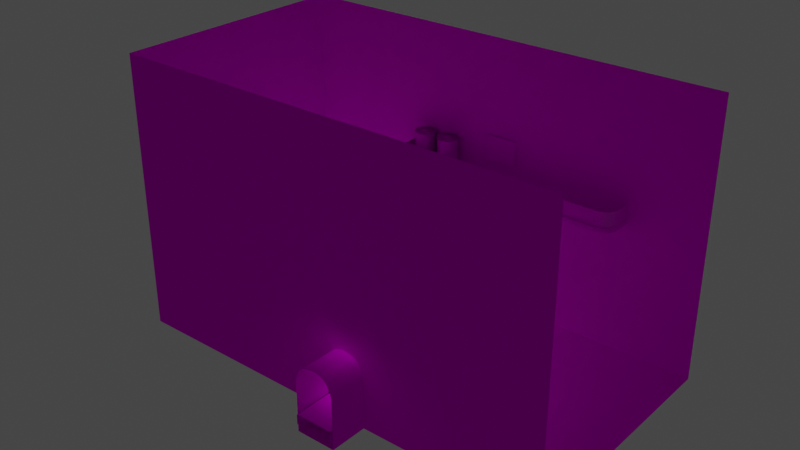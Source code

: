 # Source: trainingmap.blend  (saved by Blender 2.92.15; exported with 4.5.12 LTS)
import bpy
from mathutils import Matrix  # noqa: F401  (used for matrix-valued properties, if any)

bpy.ops.wm.read_factory_settings(use_empty=True)
scene = bpy.context.scene
scene.name = 'Scene'

# ---- collections
col_collection = bpy.data.collections.new('Collection'); scene.collection.children.link(col_collection)

# ---- images (referenced by path relative to the original .blend; pixels are not part of the script)
import os
ASSET_DIR = os.environ.get("B2B_ASSET_DIR", "")  # directory of the original .blend (textures are referenced by path, not embedded)
HERE = os.path.dirname(os.path.abspath(__file__))  # packed textures are extracted next to this script under _unpacked/

def load_image(name, relpath, width, height, colorspace="sRGB"):
    """Load a texture the original file referenced (path relative to the .blend, or extracted next to this script)."""
    p = next((c for c in (os.path.join(HERE, relpath), os.path.join(ASSET_DIR, relpath)) if relpath and os.path.exists(c)), "")
    if p:
        img = bpy.data.images.load(p, check_existing=True)
        img.name = name
    else:  # same state as the original file: an image datablock whose file is absent (Cycles renders it pink)
        img = bpy.data.images.new(name, width, height)
        img.source = "FILE"
        img.filepath = "//" + (relpath or name)
    img.colorspace_settings.name = colorspace
    return img
img_diamondplate001_1k_color_jpg = load_image('DiamondPlate001_1K_Color.jpg', 'DiamondPlate001_1K_Color.jpg', 1024, 1024, 'sRGB')
img_paintedmetal016_1k_color_jpg = load_image('PaintedMetal016_1K_Color.jpg', 'PaintedMetal016_1K_Color.jpg', 1024, 1024, 'sRGB')
img_chainmail001_1k_color_jpg = load_image('Chainmail001_1K_Color.jpg', 'Chainmail001_1K_Color.jpg', 1024, 1024, 'sRGB')
img_metal038_1k_color_jpg = load_image('Metal038_1K_Color.jpg', 'Metal038_1K_Color.jpg', 1024, 1024, 'sRGB')
img_metal021_1k_color_jpg = load_image('Metal021_1K_Color.jpg', 'Metal021_1K_Color.jpg', 1024, 1024, 'sRGB')
img_metal015_1k_color_jpg = load_image('Metal015_1K_Color.jpg', 'Metal015_1K_Color.jpg', 1024, 1024, 'sRGB')
img_metal024_1k_color_jpg = load_image('Metal024_1K_Color.jpg', 'Metal024_1K_Color.jpg', 1024, 1024, 'sRGB')
img_corrugatedsteel005_1k_color_jpg = load_image('CorrugatedSteel005_1K_Color.jpg', 'CorrugatedSteel005_1K_Color.jpg', 1024, 1024, 'sRGB')
img_corrugatedsteel005_1k_normaldx_jpg = load_image('CorrugatedSteel005_1K_NormalDX.jpg', 'CorrugatedSteel005_1K_NormalDX.jpg', 1024, 1024, 'Non-Color')
img_sheetmetal001_1k_color_png = load_image('SheetMetal001_1K_Color.png', 'SheetMetal001_1K_Color.png', 1024, 1024, 'sRGB')
img_leather026_1k_color_jpg = load_image('Leather026_1K_Color.jpg', 'Leather026_1K_Color.jpg', 1024, 1024, 'sRGB')
img_pipe002_1k_color_jpg = load_image('Pipe002_1K_Color.jpg', 'Pipe002_1K_Color.jpg', 1024, 1024, 'sRGB')
img_pipe002_1k_color_jpg_001 = load_image('Pipe002_1K_Color.jpg.001', 'Pipe002_1K_Color.jpg', 1024, 1024, 'sRGB')
img_pipe002_1k_color_jpg_002 = load_image('Pipe002_1K_Color.jpg.002', 'Pipe002_1K_Color.jpg', 1024, 1024, 'sRGB')
img_newspaper_jpg = load_image('newspaper.jpg', 'newspaper.jpg', 1024, 1024, 'sRGB')
img_newspaper_jpg_001 = load_image('newspaper.jpg.001', 'newspaper.jpg', 1024, 1024, 'sRGB')
img_newspaper_jpg_002 = load_image('newspaper.jpg.002', 'newspaper.jpg', 1024, 1024, 'sRGB')
img_newspaper_jpg_003 = load_image('newspaper.jpg.003', 'newspaper.jpg', 1024, 1024, 'sRGB')
img_danger_signs_warning_lettering_caution_boards_grunge_yellow_met = load_image('danger-signs-warning-lettering-caution-boards-grunge-yellow-met', 'danger-signs-warning-lettering-caution-boards-grunge-yellow-metal-plate-scratches-texture-cracks-179418313.jpg', 1024, 1024, 'sRGB')
img_71j8atmsrzl__ac_sl1000__jpg = load_image('71J8atmSRzL._AC_SL1000_.jpg', '71J8atmSRzL._AC_SL1000_.jpg', 1024, 1024, 'sRGB')

# ---- materials (node trees are filled in below, after node groups)
mat_material_001 = bpy.data.materials.new('Material.001')
mat_material_001.use_transparent_shadow = False
mat_material_004 = bpy.data.materials.new('Material.004')
mat_material_004.use_transparent_shadow = False
mat_material_007 = bpy.data.materials.new('Material.007')
mat_material_007.use_transparent_shadow = False
mat_material_009 = bpy.data.materials.new('Material.009')
mat_material_009.use_transparent_shadow = False
mat_material_008 = bpy.data.materials.new('Material.008')
mat_material_008.use_transparent_shadow = False
mat_material_002 = bpy.data.materials.new('Material.002')
mat_material_002.use_transparent_shadow = False
mat_material_003 = bpy.data.materials.new('Material.003')
mat_material_003.use_transparent_shadow = False
mat_material_005 = bpy.data.materials.new('Material.005')
mat_material_005.use_transparent_shadow = False
mat_material_006 = bpy.data.materials.new('Material.006')
mat_material_006.use_transparent_shadow = False
mat_material_011 = bpy.data.materials.new('Material.011')
mat_material_011.use_transparent_shadow = False
mat_material_010 = bpy.data.materials.new('Material.010')
mat_material_010.use_transparent_shadow = False
mat_material_012 = bpy.data.materials.new('Material.012')
mat_material_012.use_transparent_shadow = False
mat_material_013 = bpy.data.materials.new('Material.013')
mat_material_013.use_transparent_shadow = False
mat_material_014 = bpy.data.materials.new('Material.014')
mat_material_014.use_transparent_shadow = False
mat_material_015 = bpy.data.materials.new('Material.015')
mat_material_015.use_transparent_shadow = False
mat_material_016 = bpy.data.materials.new('Material.016')
mat_material_016.use_transparent_shadow = False
mat_material_017 = bpy.data.materials.new('Material.017')
mat_material_017.use_transparent_shadow = False
mat_material_018 = bpy.data.materials.new('Material.018')
mat_material_019 = bpy.data.materials.new('Material.019')
mat_material_019.use_transparent_shadow = False

# ---- node groups
ng_auto_smooth = bpy.data.node_groups.new('Auto Smooth', 'GeometryNodeTree')
_s = ng_auto_smooth.interface.new_socket(name='Geometry', in_out='OUTPUT', socket_type='NodeSocketGeometry')
_s = ng_auto_smooth.interface.new_socket(name='Geometry', in_out='INPUT', socket_type='NodeSocketGeometry')
_s = ng_auto_smooth.interface.new_socket(name='Angle', in_out='INPUT', socket_type='NodeSocketFloat')
_s.subtype = 'ANGLE'
_s.min_value = 0.0
_s.max_value = 3.142
ng_auto_smooth.is_modifier = True
_N = ng_auto_smooth.nodes; _L = ng_auto_smooth.links
n0 = _N.new('NodeGroupOutput'); n0.name = 'Group Output'; n0.location = (480, -100)
n1 = _N.new('NodeGroupInput'); n1.name = 'Group Input'; n1.location = (-420, -300)
n2 = _N.new('NodeGroupInput'); n2.name = 'Group Input.001'; n2.location = (-60, -100)
n3 = _N.new('GeometryNodeSetShadeSmooth'); n3.name = 'Set Shade Smooth'; n3.location = (120, -100)
n3.domain = 'EDGE'
n4 = _N.new('GeometryNodeSetShadeSmooth'); n4.name = 'Set Shade Smooth.001'; n4.location = (300, -100)
n5 = _N.new('GeometryNodeInputMeshEdgeAngle'); n5.name = 'Edge Angle'; n5.location = (-420, -220)
n6 = _N.new('GeometryNodeInputEdgeSmooth'); n6.name = 'Is Edge Smooth'; n6.location = (-60, -160)
n7 = _N.new('GeometryNodeInputShadeSmooth'); n7.name = 'Is Face Smooth'; n7.location = (-240, -340)
n8 = _N.new('FunctionNodeBooleanMath'); n8.name = 'Boolean Math'; n8.location = (-60, -220)
n9 = _N.new('FunctionNodeCompare'); n9.name = 'Compare'; n9.location = (-240, -180)
n9.operation = 'LESS_EQUAL'
_L.new(n5.outputs[0], n9.inputs[0])
_L.new(n4.outputs[0], n0.inputs[0])
_L.new(n1.outputs[1], n9.inputs[1])
_L.new(n9.outputs[0], n8.inputs[0])
_L.new(n7.outputs[0], n8.inputs[1])
_L.new(n2.outputs[0], n3.inputs[0])
_L.new(n6.outputs[0], n3.inputs[1])
_L.new(n3.outputs[0], n4.inputs[0])
_L.new(n8.outputs[0], n3.inputs[2])
n0.is_active_output = True

# ---- material node trees
mat_material_001.use_nodes = True; mat_material_001.node_tree.nodes.clear()
_N = mat_material_001.node_tree.nodes; _L = mat_material_001.node_tree.links
n0 = _N.new('ShaderNodeBsdfPrincipled'); n0.name = 'Principled BSDF'; n0.location = (10, 300)
n0.distribution = 'GGX'
n0.subsurface_method = 'BURLEY'
n0.inputs[3].default_value = 1.45
n0.inputs[13].default_value = 0.0
n0.inputs[27].default_value = (0.0, 0.0, 0.0, 1.0)
n0.inputs[28].default_value = 1.0
n1 = _N.new('ShaderNodeOutputMaterial'); n1.name = 'Material Output'; n1.location = (300, 300)
n2 = _N.new('ShaderNodeTexImage'); n2.name = 'Image Texture.001'; n2.location = (-387, 245)
n2.image = img_diamondplate001_1k_color_jpg
_L.new(n0.outputs[0], n1.inputs[0])
_L.new(n2.outputs[0], n0.inputs[0])
n1.is_active_output = True
mat_material_004.use_nodes = True; mat_material_004.node_tree.nodes.clear()
_N = mat_material_004.node_tree.nodes; _L = mat_material_004.node_tree.links
n0 = _N.new('ShaderNodeBsdfPrincipled'); n0.name = 'Principled BSDF'; n0.location = (10, 300)
n0.distribution = 'GGX'
n0.subsurface_method = 'BURLEY'
n0.inputs[3].default_value = 1.45
n0.inputs[27].default_value = (0.0, 0.0, 0.0, 1.0)
n0.inputs[28].default_value = 1.0
n1 = _N.new('ShaderNodeOutputMaterial'); n1.name = 'Material Output'; n1.location = (300, 300)
n2 = _N.new('ShaderNodeTexImage'); n2.name = 'Image Texture'; n2.location = (-262, 196)
n2.image = img_paintedmetal016_1k_color_jpg
_L.new(n0.outputs[0], n1.inputs[0])
_L.new(n2.outputs[0], n0.inputs[0])
n1.is_active_output = True
mat_material_007.use_nodes = True; mat_material_007.node_tree.nodes.clear()
_N = mat_material_007.node_tree.nodes; _L = mat_material_007.node_tree.links
n0 = _N.new('ShaderNodeBsdfPrincipled'); n0.name = 'Principled BSDF'; n0.location = (10, 300)
n0.distribution = 'GGX'
n0.subsurface_method = 'BURLEY'
n0.inputs[3].default_value = 1.45
n0.inputs[13].default_value = 0.0
n0.inputs[27].default_value = (0.0, 0.0, 0.0, 1.0)
n0.inputs[28].default_value = 1.0
n1 = _N.new('ShaderNodeOutputMaterial'); n1.name = 'Material Output'; n1.location = (300, 300)
n2 = _N.new('ShaderNodeTexImage'); n2.name = 'Image Texture'; n2.location = (-574, 172)
n2.image = img_chainmail001_1k_color_jpg
_L.new(n0.outputs[0], n1.inputs[0])
_L.new(n2.outputs[0], n0.inputs[0])
n1.is_active_output = True
mat_material_009.use_nodes = True; mat_material_009.node_tree.nodes.clear()
_N = mat_material_009.node_tree.nodes; _L = mat_material_009.node_tree.links
n0 = _N.new('ShaderNodeBsdfPrincipled'); n0.name = 'Principled BSDF'; n0.location = (10, 300)
n0.distribution = 'GGX'
n0.subsurface_method = 'BURLEY'
n0.inputs[3].default_value = 1.45
n0.inputs[13].default_value = 0.0
n0.inputs[27].default_value = (0.0, 0.0, 0.0, 1.0)
n0.inputs[28].default_value = 1.0
n1 = _N.new('ShaderNodeOutputMaterial'); n1.name = 'Material Output'; n1.location = (300, 300)
n2 = _N.new('ShaderNodeTexImage'); n2.name = 'Image Texture'; n2.location = (-289, 195)
n2.image = img_metal038_1k_color_jpg
_L.new(n0.outputs[0], n1.inputs[0])
_L.new(n2.outputs[0], n0.inputs[0])
n1.is_active_output = True
mat_material_008.use_nodes = True; mat_material_008.node_tree.nodes.clear()
_N = mat_material_008.node_tree.nodes; _L = mat_material_008.node_tree.links
n0 = _N.new('ShaderNodeOutputMaterial'); n0.name = 'Material Output'; n0.location = (300, 300)
n1 = _N.new('ShaderNodeBsdfPrincipled'); n1.name = 'Principled BSDF'; n1.location = (10, 300)
n1.distribution = 'GGX'
n1.subsurface_method = 'BURLEY'
n1.inputs[3].default_value = 1.45
n1.inputs[13].default_value = 0.0
n1.inputs[27].default_value = (0.0, 0.0, 0.0, 1.0)
n1.inputs[28].default_value = 1.0
n2 = _N.new('ShaderNodeTexImage'); n2.name = 'Image Texture'; n2.location = (-521, 197)
n2.image = img_metal021_1k_color_jpg
_L.new(n1.outputs[0], n0.inputs[0])
_L.new(n2.outputs[0], n1.inputs[0])
n0.is_active_output = True
mat_material_002.use_nodes = True; mat_material_002.node_tree.nodes.clear()
_N = mat_material_002.node_tree.nodes; _L = mat_material_002.node_tree.links
n0 = _N.new('ShaderNodeBsdfPrincipled'); n0.name = 'Principled BSDF'; n0.location = (10, 300)
n0.distribution = 'GGX'
n0.subsurface_method = 'BURLEY'
n0.inputs[3].default_value = 1.45
n0.inputs[13].default_value = 0.0
n0.inputs[27].default_value = (0.0, 0.0, 0.0, 1.0)
n0.inputs[28].default_value = 1.0
n1 = _N.new('ShaderNodeOutputMaterial'); n1.name = 'Material Output'; n1.location = (300, 300)
n2 = _N.new('ShaderNodeTexImage'); n2.name = 'Image Texture'; n2.location = (-460, 200)
n2.image = img_metal015_1k_color_jpg
_L.new(n0.outputs[0], n1.inputs[0])
_L.new(n2.outputs[0], n0.inputs[0])
n1.is_active_output = True
mat_material_003.use_nodes = True; mat_material_003.node_tree.nodes.clear()
_N = mat_material_003.node_tree.nodes; _L = mat_material_003.node_tree.links
n0 = _N.new('ShaderNodeBsdfPrincipled'); n0.name = 'Principled BSDF'; n0.location = (10, 300)
n0.distribution = 'GGX'
n0.subsurface_method = 'BURLEY'
n0.inputs[3].default_value = 1.45
n0.inputs[27].default_value = (0.0, 0.0, 0.0, 1.0)
n0.inputs[28].default_value = 1.0
n1 = _N.new('ShaderNodeOutputMaterial'); n1.name = 'Material Output'; n1.location = (300, 300)
n2 = _N.new('ShaderNodeTexImage'); n2.name = 'Image Texture'; n2.location = (-501, 28)
n2.image = img_metal024_1k_color_jpg
_L.new(n0.outputs[0], n1.inputs[0])
_L.new(n2.outputs[0], n0.inputs[0])
n1.is_active_output = True
mat_material_005.use_nodes = True; mat_material_005.node_tree.nodes.clear()
_N = mat_material_005.node_tree.nodes; _L = mat_material_005.node_tree.links
n0 = _N.new('ShaderNodeBsdfPrincipled'); n0.name = 'Principled BSDF'; n0.location = (10, 300)
n0.distribution = 'GGX'
n0.subsurface_method = 'BURLEY'
n0.inputs[3].default_value = 1.45
n0.inputs[27].default_value = (0.0, 0.0, 0.0, 1.0)
n0.inputs[28].default_value = 1.0
n1 = _N.new('ShaderNodeOutputMaterial'); n1.name = 'Material Output'; n1.location = (300, 300)
n2 = _N.new('ShaderNodeTexImage'); n2.name = 'Image Texture'; n2.location = (-400, 280)
n2.image = img_corrugatedsteel005_1k_color_jpg
n3 = _N.new('ShaderNodeTexImage'); n3.name = 'Image Texture.001'; n3.location = (-771, -130)
n3.image = img_corrugatedsteel005_1k_normaldx_jpg
_L.new(n0.outputs[0], n1.inputs[0])
_L.new(n2.outputs[0], n0.inputs[0])
_L.new(n3.outputs[0], n0.inputs[5])
n1.is_active_output = True
mat_material_006.use_nodes = True; mat_material_006.node_tree.nodes.clear()
_N = mat_material_006.node_tree.nodes; _L = mat_material_006.node_tree.links
n0 = _N.new('ShaderNodeBsdfPrincipled'); n0.name = 'Principled BSDF'; n0.location = (10, 300)
n0.distribution = 'GGX'
n0.subsurface_method = 'BURLEY'
n0.inputs[3].default_value = 1.45
n0.inputs[27].default_value = (0.0, 0.0, 0.0, 1.0)
n0.inputs[28].default_value = 1.0
n1 = _N.new('ShaderNodeOutputMaterial'); n1.name = 'Material Output'; n1.location = (300, 300)
n2 = _N.new('ShaderNodeTexImage'); n2.name = 'Image Texture'; n2.location = (-440, 158)
n2.image = img_sheetmetal001_1k_color_png
_L.new(n0.outputs[0], n1.inputs[0])
_L.new(n2.outputs[0], n0.inputs[0])
_L.new(n2.outputs[1], n0.inputs[4])
n1.is_active_output = True
mat_material_011.use_nodes = True; mat_material_011.node_tree.nodes.clear()
_N = mat_material_011.node_tree.nodes; _L = mat_material_011.node_tree.links
n0 = _N.new('ShaderNodeBsdfPrincipled'); n0.name = 'Principled BSDF'; n0.location = (10, 300)
n0.distribution = 'GGX'
n0.subsurface_method = 'BURLEY'
n0.inputs[2].default_value = 1.0
n0.inputs[3].default_value = 1.45
n0.inputs[13].default_value = 0.0
n0.inputs[27].default_value = (0.0, 0.0, 0.0, 1.0)
n0.inputs[28].default_value = 1.0
n1 = _N.new('ShaderNodeOutputMaterial'); n1.name = 'Material Output'; n1.location = (300, 300)
n2 = _N.new('ShaderNodeTexImage'); n2.name = 'Image Texture'; n2.location = (-351, 195)
n2.image = img_leather026_1k_color_jpg
_L.new(n0.outputs[0], n1.inputs[0])
_L.new(n2.outputs[0], n0.inputs[0])
n1.is_active_output = True
mat_material_010.use_nodes = True; mat_material_010.node_tree.nodes.clear()
_N = mat_material_010.node_tree.nodes; _L = mat_material_010.node_tree.links
n0 = _N.new('ShaderNodeBsdfPrincipled'); n0.name = 'Principled BSDF'; n0.location = (10, 300)
n0.distribution = 'GGX'
n0.subsurface_method = 'BURLEY'
n0.inputs[3].default_value = 1.45
n0.inputs[27].default_value = (0.0, 0.0, 0.0, 1.0)
n0.inputs[28].default_value = 1.0
n1 = _N.new('ShaderNodeOutputMaterial'); n1.name = 'Material Output'; n1.location = (300, 300)
n2 = _N.new('ShaderNodeTexImage'); n2.name = 'Image Texture'; n2.location = (-445, 151)
n2.image = img_pipe002_1k_color_jpg
_L.new(n0.outputs[0], n1.inputs[0])
_L.new(n2.outputs[0], n0.inputs[0])
n1.is_active_output = True
mat_material_012.use_nodes = True; mat_material_012.node_tree.nodes.clear()
_N = mat_material_012.node_tree.nodes; _L = mat_material_012.node_tree.links
n0 = _N.new('ShaderNodeBsdfPrincipled'); n0.name = 'Principled BSDF'; n0.location = (10, 300)
n0.distribution = 'GGX'
n0.subsurface_method = 'BURLEY'
n0.inputs[3].default_value = 1.45
n0.inputs[27].default_value = (0.0, 0.0, 0.0, 1.0)
n0.inputs[28].default_value = 1.0
n1 = _N.new('ShaderNodeOutputMaterial'); n1.name = 'Material Output'; n1.location = (300, 300)
n2 = _N.new('ShaderNodeTexImage'); n2.name = 'Image Texture'; n2.location = (-445, 151)
n2.image = img_pipe002_1k_color_jpg_001
_L.new(n0.outputs[0], n1.inputs[0])
_L.new(n2.outputs[0], n0.inputs[0])
n1.is_active_output = True
mat_material_013.use_nodes = True; mat_material_013.node_tree.nodes.clear()
_N = mat_material_013.node_tree.nodes; _L = mat_material_013.node_tree.links
n0 = _N.new('ShaderNodeBsdfPrincipled'); n0.name = 'Principled BSDF'; n0.location = (10, 300)
n0.distribution = 'GGX'
n0.subsurface_method = 'BURLEY'
n0.inputs[3].default_value = 1.45
n0.inputs[27].default_value = (0.0, 0.0, 0.0, 1.0)
n0.inputs[28].default_value = 1.0
n1 = _N.new('ShaderNodeOutputMaterial'); n1.name = 'Material Output'; n1.location = (300, 300)
n2 = _N.new('ShaderNodeTexImage'); n2.name = 'Image Texture'; n2.location = (-445, 151)
n2.image = img_pipe002_1k_color_jpg_002
_L.new(n0.outputs[0], n1.inputs[0])
_L.new(n2.outputs[0], n0.inputs[0])
n1.is_active_output = True
mat_material_014.use_nodes = True; mat_material_014.node_tree.nodes.clear()
_N = mat_material_014.node_tree.nodes; _L = mat_material_014.node_tree.links
n0 = _N.new('ShaderNodeBsdfPrincipled'); n0.name = 'Principled BSDF'; n0.location = (10, 300)
n0.distribution = 'GGX'
n0.subsurface_method = 'BURLEY'
n0.inputs[3].default_value = 1.45
n0.inputs[27].default_value = (0.0, 0.0, 0.0, 1.0)
n0.inputs[28].default_value = 1.0
n1 = _N.new('ShaderNodeOutputMaterial'); n1.name = 'Material Output'; n1.location = (300, 300)
n2 = _N.new('ShaderNodeTexImage'); n2.name = 'Image Texture'; n2.location = (-346, 75)
n2.image = img_newspaper_jpg
_L.new(n0.outputs[0], n1.inputs[0])
_L.new(n2.outputs[0], n0.inputs[0])
n1.is_active_output = True
mat_material_015.use_nodes = True; mat_material_015.node_tree.nodes.clear()
_N = mat_material_015.node_tree.nodes; _L = mat_material_015.node_tree.links
n0 = _N.new('ShaderNodeBsdfPrincipled'); n0.name = 'Principled BSDF'; n0.location = (10, 300)
n0.distribution = 'GGX'
n0.subsurface_method = 'BURLEY'
n0.inputs[3].default_value = 1.45
n0.inputs[27].default_value = (0.0, 0.0, 0.0, 1.0)
n0.inputs[28].default_value = 1.0
n1 = _N.new('ShaderNodeOutputMaterial'); n1.name = 'Material Output'; n1.location = (300, 300)
n2 = _N.new('ShaderNodeTexImage'); n2.name = 'Image Texture'; n2.location = (-346, 75)
n2.image = img_newspaper_jpg_001
_L.new(n0.outputs[0], n1.inputs[0])
_L.new(n2.outputs[0], n0.inputs[0])
n1.is_active_output = True
mat_material_016.use_nodes = True; mat_material_016.node_tree.nodes.clear()
_N = mat_material_016.node_tree.nodes; _L = mat_material_016.node_tree.links
n0 = _N.new('ShaderNodeBsdfPrincipled'); n0.name = 'Principled BSDF'; n0.location = (10, 300)
n0.distribution = 'GGX'
n0.subsurface_method = 'BURLEY'
n0.inputs[3].default_value = 1.45
n0.inputs[27].default_value = (0.0, 0.0, 0.0, 1.0)
n0.inputs[28].default_value = 1.0
n1 = _N.new('ShaderNodeOutputMaterial'); n1.name = 'Material Output'; n1.location = (300, 300)
n2 = _N.new('ShaderNodeTexImage'); n2.name = 'Image Texture'; n2.location = (-346, 75)
n2.image = img_newspaper_jpg_002
_L.new(n0.outputs[0], n1.inputs[0])
_L.new(n2.outputs[0], n0.inputs[0])
n1.is_active_output = True
mat_material_017.use_nodes = True; mat_material_017.node_tree.nodes.clear()
_N = mat_material_017.node_tree.nodes; _L = mat_material_017.node_tree.links
n0 = _N.new('ShaderNodeBsdfPrincipled'); n0.name = 'Principled BSDF'; n0.location = (10, 300)
n0.distribution = 'GGX'
n0.subsurface_method = 'BURLEY'
n0.inputs[3].default_value = 1.45
n0.inputs[27].default_value = (0.0, 0.0, 0.0, 1.0)
n0.inputs[28].default_value = 1.0
n1 = _N.new('ShaderNodeOutputMaterial'); n1.name = 'Material Output'; n1.location = (300, 300)
n2 = _N.new('ShaderNodeTexImage'); n2.name = 'Image Texture'; n2.location = (-346, 75)
n2.image = img_newspaper_jpg_003
_L.new(n0.outputs[0], n1.inputs[0])
_L.new(n2.outputs[0], n0.inputs[0])
n1.is_active_output = True
mat_material_018.use_nodes = True; mat_material_018.node_tree.nodes.clear()
_N = mat_material_018.node_tree.nodes; _L = mat_material_018.node_tree.links
n0 = _N.new('ShaderNodeBsdfPrincipled'); n0.name = 'Principled BSDF'; n0.location = (10, 300)
n0.distribution = 'GGX'
n0.subsurface_method = 'BURLEY'
n0.inputs[3].default_value = 1.45
n0.inputs[27].default_value = (0.0, 0.0, 0.0, 1.0)
n0.inputs[28].default_value = 1.0
n1 = _N.new('ShaderNodeOutputMaterial'); n1.name = 'Material Output'; n1.location = (300, 300)
n2 = _N.new('ShaderNodeTexImage'); n2.name = 'Image Texture'; n2.location = (-304, 157)
n2.image = img_danger_signs_warning_lettering_caution_boards_grunge_yellow_met
n3 = _N.new('ShaderNodeMath'); n3.name = 'Math'; n3.location = (0, 0)
n3.hide = True
n3.operation = 'GREATER_THAN'
_L.new(n0.outputs[0], n1.inputs[0])
_L.new(n2.outputs[0], n0.inputs[0])
_L.new(n2.outputs[1], n3.inputs[0])
_L.new(n3.outputs[0], n0.inputs[4])
n1.is_active_output = True
mat_material_019.use_nodes = True; mat_material_019.node_tree.nodes.clear()
_N = mat_material_019.node_tree.nodes; _L = mat_material_019.node_tree.links
n0 = _N.new('ShaderNodeBsdfPrincipled'); n0.name = 'Principled BSDF'; n0.location = (10, 300)
n0.distribution = 'GGX'
n0.subsurface_method = 'BURLEY'
n0.inputs[3].default_value = 1.45
n0.inputs[27].default_value = (0.0, 0.0, 0.0, 1.0)
n0.inputs[28].default_value = 1.0
n1 = _N.new('ShaderNodeOutputMaterial'); n1.name = 'Material Output'; n1.location = (300, 300)
n2 = _N.new('ShaderNodeTexImage'); n2.name = 'Image Texture'; n2.location = (-340, 180)
n2.image = img_71j8atmsrzl__ac_sl1000__jpg
_L.new(n0.outputs[0], n1.inputs[0])
_L.new(n2.outputs[0], n0.inputs[0])
n1.is_active_output = True

# ---- world
world_world = bpy.data.worlds.new('World'); scene.world = world_world
world_world.use_nodes = True; world_world.node_tree.nodes.clear()
_N = world_world.node_tree.nodes; _L = world_world.node_tree.links
n0 = _N.new('ShaderNodeOutputWorld'); n0.name = 'World Output'; n0.location = (300, 300)
n1 = _N.new('ShaderNodeBackground'); n1.name = 'Background'; n1.location = (10, 300)
n1.inputs[0].default_value = (0.05088, 0.05088, 0.05088, 1.0)
_L.new(n1.outputs[0], n0.inputs[0])
n0.is_active_output = True
world_world.color = (0.05088, 0.05088, 0.05088)
world_world.use_sun_shadow = False
world_world.sun_shadow_jitter_overblur = 0.0

# ---- lights
light_spot = bpy.data.lights.new('Spot', 'SPOT')
light_spot.transmission_factor = 0.0
light_spot.energy = 1866.0
light_spot.shadow_soft_size = 5.96
light_spot.shadow_maximum_resolution = 0.006
light_spot.use_absolute_resolution = True
light_spot.spot_blend = 0.6979
light_spot.spot_size = 2.264
light_spot_001 = bpy.data.lights.new('Spot.001', 'SPOT')
light_spot_001.transmission_factor = 0.0
light_spot_001.energy = 1866.0
light_spot_001.shadow_soft_size = 5.96
light_spot_001.shadow_maximum_resolution = 0.006
light_spot_001.use_absolute_resolution = True
light_spot_001.spot_blend = 0.6979
light_spot_001.spot_size = 2.264
light_spot_002 = bpy.data.lights.new('Spot.002', 'SPOT')
light_spot_002.transmission_factor = 0.0
light_spot_002.energy = 1866.0
light_spot_002.shadow_soft_size = 5.96
light_spot_002.shadow_maximum_resolution = 0.006
light_spot_002.use_absolute_resolution = True
light_spot_002.spot_blend = 0.6979
light_spot_002.spot_size = 2.264

# ---- meshes
me_plane = bpy.data.meshes.new('Plane')
me_plane.from_pydata([(-1.0, -1.0, 0.0), (1.748, -1.0, 0.0), (-1.0, 1.0, 0.0), (1.748, 1.0, 0.0), (0.4047, -0.9965, 0.03276), (0.6496, -0.9965, 0.03276), (0.4047, -1.314, 0.03276), (0.6496, -1.314, 0.03276)], [], [(0, 1, 3, 2), (5, 4, 6, 7)])
me_plane.polygons.foreach_set('use_smooth', [0, 1])
_uv = me_plane.uv_layers.new(name='UVMap')
_uv.uv.foreach_set('vector', [1.77, -1.631, 1.77, 2.631, -1.333, 2.631, -1.333, -1.631, 2.149, -1.139, 1.77, -1.139, 1.77, -1.631, 2.149, -1.631])
me_plane.materials.append(mat_material_001)
me_plane.use_remesh_fix_poles = True
me_plane.use_remesh_preserve_attributes = False
me_plane.use_mirror_vertex_groups = False
me_plane.update()
me_plane_001 = bpy.data.meshes.new('Plane.001')
me_plane_001.from_pydata([(-1.0, -11.0, 0.1), (11.0, -11.0, 0.1), (-1.0, 1.0, 0.1), (11.0, 1.0, 0.1)], [], [(0, 1, 3, 2)])
_uv = me_plane_001.uv_layers.new(name='UVMap')
_uv.uv.foreach_set('vector', [-0.563, -0.06305, 0.188, -0.06305, 0.188, 0.688, -0.563, 0.688])
me_plane_001.materials.append(mat_material_004)
me_plane_001.use_remesh_fix_poles = True
me_plane_001.use_remesh_preserve_attributes = False
me_plane_001.use_mirror_vertex_groups = False
me_plane_001.update()
me_cube_001 = bpy.data.meshes.new('Cube.001')
me_cube_001.from_pydata([(-1.0, -8.22, 0.6583), (-1.0, 4.198, -0.6583), (-1.0, 4.198, 0.6583), (1.0, -8.22, 0.6583), (1.0, 4.198, -0.6583), (1.0, 4.198, 0.6583), (-1.0, 4.594, -0.3835), (-1.0, 4.594, 0.3835), (1.0, 4.594, -0.3835), (1.0, 4.594, 0.3835)], [], [(2, 5, 9, 7), (5, 2, 0, 3), (6, 7, 9, 8), (4, 1, 6, 8)])
me_cube_001.polygons.foreach_set('use_smooth', [True] * 4)
_uv = me_cube_001.uv_layers.new(name='UVMap')
_uv.uv.foreach_set('vector', [1.49e-08, 0.4753, 0.07528, 0.4753, 0.07528, 0.489, 1.118e-08, 0.489, 0.07528, 0.4753, 1.49e-08, 0.4753, 2.98e-08, 0.1202, 0.07528, 0.1202, 7.451e-09, 0.511, 1.118e-08, 0.489, 0.07528, 0.489, 0.07528, 0.511, 0.07528, 0.5247, 1.49e-08, 0.5247, 7.451e-09, 0.511, 0.07528, 0.511])
me_cube_001.materials.append(mat_material_007)
me_cube_001.use_remesh_fix_poles = True
me_cube_001.use_remesh_preserve_attributes = False
me_cube_001.use_mirror_vertex_groups = False
me_cube_001.update()
me_cube_002 = bpy.data.meshes.new('Cube.002')
me_cube_002.from_pydata([(-1.0, -8.22, -0.6583), (-1.0, -8.22, 0.6583), (-1.0, 4.198, -0.6583), (-1.0, 4.198, 0.6583), (1.0, -8.22, -0.6583), (1.0, -8.22, 0.6583), (1.0, 4.198, -0.6583), (1.0, 4.198, 0.6583), (-1.0, 4.594, -0.3835), (-1.0, 4.594, 0.3835), (1.0, 4.594, -0.3835), (1.0, 4.594, 0.3835)], [], [(3, 7, 11, 9), (7, 3, 1, 5), (8, 9, 11, 10), (6, 2, 8, 10), (4, 6, 10, 11, 7, 5), (2, 0, 1, 3, 9, 8)])
me_cube_002.polygons.foreach_set('use_smooth', [True] * 6)
_uv = me_cube_002.uv_layers.new(name='UVMap')
_uv.uv.foreach_set('vector', [0.5405, 0.03091, 0.2703, 0.03091, 0.2703, 0.0, 0.5405, 0.0, 0.2703, 0.03091, 0.5405, 0.03091, 0.5405, 1.0, 0.2703, 1.0, 1.0, 0.1561, 0.8964, 0.1561, 0.8964, 0.0, 1.0, 0.0, 0.2703, 0.03091, 2.064e-07, 0.03091, 2.064e-07, 0.0, 0.2703, 0.0, 0.5405, 1.0, 0.5405, 0.03091, 0.5777, 0.0, 0.6813, 0.0, 0.7184, 0.03091, 0.7184, 1.0, 0.8964, 0.03091, 0.8964, 1.0, 0.7184, 1.0, 0.7184, 0.03091, 0.7556, 0.0, 0.8592, 0.0])
me_cube_002.materials.append(mat_material_009)
me_cube_002.use_remesh_fix_poles = True
me_cube_002.use_remesh_preserve_attributes = False
me_cube_002.use_mirror_vertex_groups = False
me_cube_002.update()
me_cube_003 = bpy.data.meshes.new('Cube.003')
me_cube_003.from_pydata([(-1.0, 0.3343, 0.0), (-1.0, 0.4374, 0.1869), (-1.0, 1.0, 0.0), (-1.0, 0.8969, 0.1869), (11.58, 0.3343, 0.0), (11.47, 0.4374, 0.1869), (11.58, 1.0, 0.0), (11.47, 0.8969, 0.1869), (10.91, 0.3343, 0.0), (11.01, 0.4374, 0.1869), (11.58, 12.87, 0.0), (11.47, 12.87, 0.1869), (10.91, 12.87, 0.0), (11.01, 12.87, 0.1869)], [], [(2, 3, 7, 6), (6, 7, 5, 4), (4, 5, 1, 0), (7, 3, 1, 5), (4, 5, 9, 8), (8, 9, 13, 12), (10, 11, 5, 4), (13, 9, 5, 11)])
_uv = me_cube_003.uv_layers.new(name='UVMap')
_uv.uv.foreach_set('vector', [0.0, 0.05309, 0.0, 0.04487, 0.9918, 0.04487, 1.0, 0.05309, 1.0, 0.05309, 0.9918, 0.04487, 0.9918, 0.008222, 1.0, 0.0, 1.0, 0.0, 0.9918, 0.008222, 0.0, 0.008222, 0.0, 0.0, 0.9918, 0.04487, 0.0, 0.04487, 0.0, 0.008222, 0.9918, 0.008222, 1.0, 0.0, 0.9918, 0.008222, 0.9553, 0.008222, 0.9471, 0.0, 0.9471, 0.0, 0.9553, 0.008222, 0.9553, 1.0, 0.9471, 1.0, 1.0, 1.0, 0.9918, 1.0, 0.9918, 0.008222, 1.0, 0.0, 0.9553, 1.0, 0.9553, 0.008222, 0.9918, 0.008222, 0.9918, 1.0])
me_cube_003.materials.append(mat_material_008)
me_cube_003.use_remesh_fix_poles = True
me_cube_003.use_remesh_preserve_attributes = False
me_cube_003.use_mirror_vertex_groups = False
me_cube_003.update()
me_plane_002 = bpy.data.meshes.new('Plane.002')
me_plane_002.from_pydata([(-1.001, -0.9999, 0.03276), (1.747, -0.9999, 0.03276), (-1.001, 1.0, 0.03276), (1.747, 1.0, 0.03276), (-1.001, -0.9999, 33.97), (1.747, -0.9999, 33.97), (-1.001, 1.0, 33.97), (1.747, 1.0, 33.97), (0.533, -0.9999, 8.618), (0.5212, -0.9999, 8.618), (0.478, -0.9999, 8.496), (0.5763, -0.9999, 8.496), (0.6043, -0.9999, 8.201), (0.4499, -0.9999, 8.201), (0.4336, -0.9999, 7.806), (0.6207, -0.9999, 7.806), (0.4131, -0.9999, 7.096), (0.6411, -0.9999, 7.096), (0.6496, -0.9999, 6.371), (0.4047, -0.9999, 6.371), (0.4047, -0.9999, 0.03276), (0.6496, -0.9999, 0.03276), (-1.001, 0.6859, 0.03276), (0.533, -1.314, 8.618), (0.5212, -1.314, 8.618), (0.478, -1.314, 8.496), (0.5763, -1.314, 8.496), (0.6043, -1.314, 8.201), (0.4499, -1.314, 8.201), (0.4336, -1.314, 7.806), (0.6207, -1.314, 7.806), (0.4131, -1.314, 7.096), (0.6411, -1.314, 7.096), (0.6496, -1.314, 6.371), (0.4047, -1.314, 6.371), (0.4047, -1.314, 0.03276), (0.6496, -1.314, 0.03276), (-1.001, -0.8581, 0.03275), (-1.001, 0.05187, 0.03275), (-1.001, -0.8581, 33.97), (-1.001, 0.05187, 33.97), (1.747, 1.0, 17.72), (-1.001, 1.0, 17.72), (-1.001, -0.9999, 17.72), (-1.001, 0.05187, 17.72), (-1.001, -0.8581, 17.72)], [(2, 22)], [(41, 7, 6, 42), (0, 43, 4, 5, 1, 21, 18, 17, 15, 12, 11, 8, 9, 10, 13, 14, 16, 19, 20), (45, 39, 4, 43), (10, 9, 24, 25), (17, 18, 33, 32), (11, 12, 27, 26), (18, 21, 36, 33), (13, 10, 25, 28), (20, 19, 34, 35), (14, 13, 28, 29), (12, 15, 30, 27), (16, 14, 29, 31), (8, 11, 26, 23), (15, 17, 32, 30), (9, 8, 23, 24), (19, 16, 31, 34), (42, 6, 40, 44), (44, 40, 39, 45), (2, 42, 44, 38), (37, 45, 43, 0), (3, 41, 42, 2)])
me_plane_002.polygons.foreach_set('use_smooth', [True] * 21)
_uv = me_plane_002.uv_layers.new(name='UVMap')
_uv.uv.foreach_set('vector', [1.874, 0.5378, 1.874, 1.395, -1.501, 1.395, -1.501, 0.5378, -1.501, -0.3948, -1.501, 0.5378, -1.501, 1.395, -4.876, 1.395, -4.876, -0.3948, -3.528, -0.3948, -3.528, -0.06057, -3.518, -0.02229, -3.493, 0.01513, -3.473, 0.03594, -3.438, 0.05152, -3.385, 0.05797, -3.371, 0.05797, -3.318, 0.05152, -3.283, 0.03594, -3.263, 0.01513, -3.238, -0.02229, -3.228, -0.06057, -3.228, -0.3948, 4.156, 0.4612, 4.156, -0.3948, 4.33, -0.3948, 4.33, 0.4612, 4.715, 0.05121, 4.715, 0.05776, 4.33, 0.05776, 4.33, 0.05121, 4.715, -0.02362, 4.715, -0.06179, 5.101, -0.06179, 5.101, -0.02362, 4.715, 0.05021, 4.715, 0.03456, 5.101, 0.03456, 5.101, 0.05021, 4.715, -0.06179, 4.715, -0.3948, 5.101, -0.3948, 5.101, -0.06179, 4.715, 0.03558, 4.715, 0.05121, 4.33, 0.05121, 4.33, 0.03558, 4.715, -0.3948, 4.715, -0.06093, 4.33, -0.06093, 4.33, -0.3948, 4.715, 0.01476, 4.715, 0.03558, 4.33, 0.03558, 4.33, 0.01476, 4.715, 0.03456, 4.715, 0.01376, 5.101, 0.01376, 5.101, 0.03456, 4.715, -0.02268, 4.715, 0.01476, 4.33, 0.01476, 4.33, -0.02268, 4.715, 0.05683, 4.715, 0.05021, 5.101, 0.05021, 5.101, 0.05683, 4.715, 0.01376, 4.715, -0.02362, 5.101, -0.02362, 5.101, 0.01376, 5.101, -0.3948, 5.116, -0.3948, 5.116, -0.3782, 5.101, -0.3782, 4.715, -0.06093, 4.715, -0.02268, 4.33, -0.02268, 4.33, -0.06093, 1.874, 0.4612, 1.874, -0.3948, 3.038, -0.3948, 3.038, 0.4612, 3.038, 0.4612, 3.038, -0.3948, 4.156, -0.3948, 4.156, 0.4612, 1.874, 1.393, 1.874, 0.4612, 3.038, 0.4612, 3.038, 1.393, 4.156, 1.393, 4.156, 0.4612, 4.33, 0.4612, 4.33, 1.393, 1.874, -0.3948, 1.874, 0.5378, -1.501, 0.5378, -1.501, -0.3948])
me_plane_002.materials.append(mat_material_002)
me_plane_002.use_remesh_fix_poles = True
me_plane_002.use_remesh_preserve_attributes = False
me_plane_002.use_mirror_vertex_groups = False
me_plane_002.update()
me_plane_004 = bpy.data.meshes.new('Plane.004')
me_plane_004.from_pydata([(-1.001, -0.8581, 0.03276), (-1.001, 0.05187, 0.03276), (-1.001, 0.05187, 17.72), (-1.001, -0.8581, 17.72), (-0.9891, -0.8581, 0.03276), (-0.9891, 0.05187, 0.03276), (-0.9891, 0.05187, 17.72), (-0.9891, -0.8581, 17.72), (-1.002, 0.1126, 0.03276), (-1.002, 0.1126, 18.75), (-1.002, -0.9188, 18.75), (-1.002, -0.9188, 0.03276), (-0.9885, 0.1126, 0.03276), (-0.9885, 0.1126, 18.75), (-0.9885, -0.9188, 18.75), (-0.9885, -0.9188, 0.03276), (0.5326, -0.9994, 8.52), (0.5216, -0.9994, 8.52), (0.4813, -0.9994, 8.406), (0.5729, -0.9994, 8.406), (0.599, -0.9994, 8.131), (0.4552, -0.9994, 8.131), (0.44, -0.9994, 7.763), (0.6142, -0.9994, 7.763), (0.421, -0.9994, 7.102), (0.6333, -0.9994, 7.102), (0.6411, -0.9994, 6.426), (0.4131, -0.9994, 6.426), (0.4131, -0.9994, 0.03276), (0.6411, -0.9994, 0.03276), (0.5326, -0.9857, 8.52), (0.5216, -0.9857, 8.52), (0.4813, -0.9857, 8.406), (0.5729, -0.9857, 8.406), (0.599, -0.9857, 8.131), (0.4552, -0.9857, 8.131), (0.44, -0.9857, 7.763), (0.6142, -0.9857, 7.763), (0.421, -0.9857, 7.102), (0.6333, -0.9857, 7.102), (0.6411, -0.9857, 6.426), (0.4131, -0.9857, 6.426), (0.4131, -0.9857, 0.03276), (0.6411, -0.9857, 0.03276), (0.5341, -1.0, 9.003), (0.5201, -1.0, 9.003), (0.4691, -1.0, 8.859), (0.5851, -1.0, 8.859), (0.6182, -1.0, 8.511), (0.436, -1.0, 8.511), (0.4168, -1.0, 8.045), (0.6375, -1.0, 8.045), (0.3927, -1.0, 7.208), (0.6616, -1.0, 7.208), (0.6716, -1.0, 6.352), (0.3827, -1.0, 6.352), (0.3827, -1.0, 0.03276), (0.6716, -1.0, 0.03276), (0.5341, -0.985, 9.003), (0.5201, -0.985, 9.003), (0.4691, -0.985, 8.859), (0.5851, -0.985, 8.859), (0.6182, -0.985, 8.511), (0.436, -0.985, 8.511), (0.4168, -0.985, 8.045), (0.6375, -0.985, 8.045), (0.3927, -0.985, 7.208), (0.6616, -0.985, 7.208), (0.6716, -0.985, 6.352), (0.3827, -0.985, 6.352), (0.3827, -0.985, 0.03276), (0.6716, -0.985, 0.03276)], [], [(3, 2, 6, 7), (0, 3, 7, 4), (2, 1, 5, 6), (10, 14, 13, 9), (11, 15, 14, 10), (9, 13, 12, 8), (5, 12, 13, 6), (7, 14, 15, 4), (6, 13, 14, 7), (27, 28, 42, 41), (21, 22, 36, 35), (20, 34, 37, 23), (24, 38, 36, 22), (16, 30, 33, 19), (25, 23, 37, 39), (17, 31, 30, 16), (27, 41, 38, 24), (18, 32, 31, 17), (25, 39, 40, 26), (20, 19, 33, 34), (26, 40, 43, 29), (21, 35, 32, 18), (55, 69, 70, 56), (49, 63, 64, 50), (48, 51, 65, 62), (52, 50, 64, 66), (44, 47, 61, 58), (53, 67, 65, 51), (45, 44, 58, 59), (55, 52, 66, 69), (46, 45, 59, 60), (53, 54, 68, 67), (48, 62, 61, 47), (54, 57, 71, 68), (49, 46, 60, 63), (32, 35, 63, 60), (36, 64, 63, 35), (37, 34, 62, 65), (36, 38, 66, 64), (37, 65, 67, 39), (38, 41, 69, 66), (40, 39, 67, 68), (43, 40, 68, 71), (42, 70, 69, 41), (33, 30, 58, 61), (30, 31, 59, 58), (31, 32, 60, 59), (33, 61, 62, 34)])
me_plane_004.polygons.foreach_set('use_smooth', [True] * 48)
_uv = me_plane_004.uv_layers.new(name='UVMap')
_uv.uv.foreach_set('vector', [0.704, 0.04861, 0.704, 0.0, 0.6929, 0.0, 0.6929, 0.04861, 0.606, 0.0, 0.606, 0.9448, 0.6171, 0.9448, 0.6171, 0.0, 0.6282, 0.9448, 0.6282, 0.0, 0.6171, 0.0, 0.6171, 0.9448, 0.6807, 0.0551, 0.6929, 0.0551, 0.6929, 0.0, 0.6807, 0.0, 0.606, 0.0, 0.5938, 0.0, 0.5938, 1.0, 0.606, 1.0, 0.5816, 1.0, 0.5938, 1.0, 0.5938, 0.0, 0.5816, 0.0, -0.5708, 0.0, -0.6263, 0.0, -0.6263, 1.0, -0.5708, 0.9448, 0.2617, 0.9448, 0.3173, 1.0, 0.3173, 0.0, 0.2617, 0.0, -0.5708, 0.9448, -0.6263, 1.0, 0.3173, 1.0, 0.2617, 0.9448, 0.6557, 0.3416, 0.6557, 0.0, 0.6682, 0.0, 0.6682, 0.3416, 0.6557, 0.4326, 0.6557, 0.413, 0.6682, 0.413, 0.6682, 0.4326, 0.6807, 0.4326, 0.6682, 0.4326, 0.6682, 0.413, 0.6807, 0.413, 0.6557, 0.3777, 0.6682, 0.3777, 0.6682, 0.413, 0.6557, 0.413, 0.6807, 0.4534, 0.6682, 0.4534, 0.6682, 0.4473, 0.6807, 0.4473, 0.6807, 0.3777, 0.6807, 0.413, 0.6682, 0.413, 0.6682, 0.3777, 0.6807, 0.05664, 0.6807, 0.0559, 0.6908, 0.0559, 0.6908, 0.05664, 0.6557, 0.3416, 0.6682, 0.3416, 0.6682, 0.3777, 0.6557, 0.3777, 0.6557, 0.4473, 0.6682, 0.4473, 0.6682, 0.4534, 0.6557, 0.4534, 0.6807, 0.3777, 0.6682, 0.3777, 0.6682, 0.3416, 0.6807, 0.3416, 0.6807, 0.4326, 0.6807, 0.4473, 0.6682, 0.4473, 0.6682, 0.4326, 0.6807, 0.3416, 0.6682, 0.3416, 0.6682, 0.0, 0.6807, 0.0, 0.6557, 0.4326, 0.6682, 0.4326, 0.6682, 0.4473, 0.6557, 0.4473, 0.6557, 0.3376, 0.6419, 0.3376, 0.6419, 0.0, 0.6557, 0.0, 0.6557, 0.4529, 0.6419, 0.4529, 0.6419, 0.428, 0.6557, 0.428, 0.6282, 0.4529, 0.6282, 0.428, 0.6419, 0.428, 0.6419, 0.4529, 0.6557, 0.3833, 0.6557, 0.428, 0.6419, 0.428, 0.6419, 0.3833, 0.6282, 0.4792, 0.6282, 0.4715, 0.6419, 0.4715, 0.6419, 0.4792, 0.6282, 0.3833, 0.6419, 0.3833, 0.6419, 0.428, 0.6282, 0.428, 0.6935, 0.0559, 0.6807, 0.0559, 0.6807, 0.0551, 0.6935, 0.0551, 0.6557, 0.3376, 0.6557, 0.3833, 0.6419, 0.3833, 0.6419, 0.3376, 0.6557, 0.4715, 0.6557, 0.4792, 0.6419, 0.4792, 0.6419, 0.4715, 0.6282, 0.3833, 0.6282, 0.3376, 0.6419, 0.3376, 0.6419, 0.3833, 0.6282, 0.4529, 0.6419, 0.4529, 0.6419, 0.4715, 0.6282, 0.4715, 0.6282, 0.3376, 0.6282, 0.0, 0.6419, 0.0, 0.6419, 0.3376, 0.6557, 0.4529, 0.6557, 0.4715, 0.6419, 0.4715, 0.6419, 0.4529, 0.4076, 0.03193, 0.3837, 0.04663, 0.3661, 0.02632, 0.3964, 0.00771, 0.3698, 0.06625, 0.3485, 0.05119, 0.3661, 0.02632, 0.3837, 0.04663, 0.5291, 0.06625, 0.5152, 0.04663, 0.5328, 0.02632, 0.5504, 0.05119, 0.3698, 0.06625, 0.3523, 0.1016, 0.3264, 0.09591, 0.3485, 0.05119, 0.5291, 0.06625, 0.5504, 0.05119, 0.5725, 0.09591, 0.5466, 0.1016, 0.3523, 0.1016, 0.3451, 0.1377, 0.3173, 0.1416, 0.3264, 0.09591, 0.5538, 0.1377, 0.5466, 0.1016, 0.5725, 0.09591, 0.5816, 0.1416, 0.5538, 0.4792, 0.5538, 0.1377, 0.5816, 0.1416, 0.5816, 0.4792, 0.3451, 0.4792, 0.3173, 0.4792, 0.3173, 0.1416, 0.3451, 0.1377, 0.4913, 0.03193, 0.4545, 0.02585, 0.4558, 0.0, 0.5025, 0.00771, 0.4545, 0.02585, 0.4444, 0.02585, 0.4431, 0.0, 0.4558, 0.0, 0.4444, 0.02585, 0.4076, 0.03193, 0.3964, 0.00771, 0.4431, 0.0, 0.4913, 0.03193, 0.5025, 0.00771, 0.5328, 0.02632, 0.5152, 0.04663])
me_plane_004.materials.append(mat_material_003)
me_plane_004.use_remesh_fix_poles = True
me_plane_004.use_remesh_preserve_attributes = False
me_plane_004.use_mirror_vertex_groups = False
me_plane_004.update()
me_plane_005 = bpy.data.meshes.new('Plane.005')
me_plane_005.from_pydata([(-1.001, -0.8581, 0.03275), (-1.001, 0.05187, 0.03275), (-1.001, 0.05187, 17.72), (-1.001, -0.8581, 17.72)], [], [(2, 3, 0, 1)])
_uv = me_plane_005.uv_layers.new(name='UVMap')
_uv.uv.foreach_set('vector', [-0.9913, -0.8644, 1.043, -0.8644, 1.043, 1.864, -0.9913, 1.864])
me_plane_005.materials.append(mat_material_005)
me_plane_005.use_remesh_fix_poles = True
me_plane_005.use_remesh_preserve_attributes = False
me_plane_005.use_mirror_vertex_groups = False
me_plane_005.update()
me_cube_006 = bpy.data.meshes.new('Cube.006')
me_cube_006.from_pydata([(-1.0, -1.0, -1.0), (-1.0, -1.0, 1.0), (-1.0, 1.0, -1.0), (-1.0, 1.0, 1.0), (2.956, -1.0, 0.821), (3.105, -1.0, 2.389), (2.956, 1.0, 0.821), (3.105, 1.0, 2.389)], [], [(2, 3, 7, 6), (4, 5, 1, 0), (7, 3, 1, 5)])
me_cube_006.polygons.foreach_set('use_smooth', [True] * 3)
_uv = me_cube_006.uv_layers.new(name='UVMap')
_uv.uv.foreach_set('vector', [0.8593, 0.0, 0.7485, 0.3273, 9.776e-08, 0.3273, 0.1111, 0.07896, 0.1111, 0.921, 0.0, 0.6727, 0.7485, 0.6727, 0.8593, 1.0, 9.776e-08, 0.3273, 0.7485, 0.3273, 0.7485, 0.6727, 0.0, 0.6727])
me_cube_006.materials.append(mat_material_009)
me_cube_006.use_remesh_fix_poles = True
me_cube_006.use_remesh_preserve_attributes = False
me_cube_006.use_mirror_vertex_groups = False
me_cube_006.update()
me_cylinder_001 = bpy.data.meshes.new('Cylinder.001')
me_cylinder_001.from_pydata([(0.0, 1.0, -0.4005), (0.0, 0.6491, 0.8799), (0.866, 0.5, -0.4005), (0.5622, 0.3246, 0.8799), (0.866, -0.5, -0.4005), (0.5622, -0.3246, 0.8799), (-8.742e-08, -1.0, -0.4005), (-5.675e-08, -0.6491, 0.8799), (-0.866, -0.5, -0.4005), (-0.5622, -0.3246, 0.8799), (-0.866, 0.5, -0.4005), (-0.5622, 0.3246, 0.8799), (0.0, 1.289, -0.4685), (1.117, 0.6447, -0.4685), (1.117, -0.6447, -0.4685), (-1.127e-07, -1.289, -0.4685), (-1.117, -0.6447, -0.4685), (-1.117, 0.6447, -0.4685), (-3.31e-09, 1.289, -0.8113), (1.117, 0.6447, -0.8113), (1.117, -0.6447, -0.8113), (-1.16e-07, -1.289, -0.8113), (-1.117, -0.6447, -0.8113), (-1.117, 0.6447, -0.8113)], [], [(0, 1, 3, 2), (2, 3, 5, 4), (4, 5, 7, 6), (6, 7, 9, 8), (3, 1, 11, 9, 7, 5), (8, 9, 11, 10), (10, 11, 1, 0), (6, 8, 16, 15), (17, 12, 18, 23), (2, 4, 14, 13), (8, 10, 17, 16), (0, 2, 13, 12), (4, 6, 15, 14), (10, 0, 12, 17), (15, 16, 22, 21), (13, 14, 20, 19), (16, 17, 23, 22), (14, 15, 21, 20), (12, 13, 19, 18)])
me_cylinder_001.polygons.foreach_set('use_smooth', [True] * 19)
_uv = me_cylinder_001.uv_layers.new(name='UVMap')
_uv.uv.foreach_set('vector', [0.4022, 0.09488, 0.4639, 0.2592, 0.3911, 0.3025, 0.261, 0.155, 0.261, 0.155, 0.3911, 0.3025, 0.3389, 0.3704, 0.1572, 0.277, 0.1572, 0.277, 0.3389, 0.3704, 0.3166, 0.4564, 0.1038, 0.4394, 0.1038, 0.4394, 0.3166, 0.4564, 0.3301, 0.5486, 0.1171, 0.6175, 0.5547, 0.0, 0.6454, 0.05241, 0.6454, 0.1572, 0.5547, 0.2096, 0.4639, 0.1572, 0.4639, 0.05241, 0.1171, 0.6175, 0.3301, 0.5486, 0.38, 0.6331, 0.2008, 0.7803, 0.2008, 0.7803, 0.38, 0.6331, 0.4639, 0.7025, 0.3459, 0.8913, 0.1038, 0.4394, 0.1171, 0.6175, 0.07093, 0.6277, 0.059, 0.4311, 0.1601, 0.8106, 0.3356, 0.952, 0.2954, 1.0, 0.115, 0.8489, 0.261, 0.155, 0.1572, 0.277, 0.1211, 0.2535, 0.2399, 0.1235, 0.1171, 0.6175, 0.2008, 0.7803, 0.1601, 0.8106, 0.07093, 0.6277, 0.4022, 0.09488, 0.261, 0.155, 0.2399, 0.1235, 0.4077, 0.05464, 0.1572, 0.277, 0.1038, 0.4394, 0.059, 0.4311, 0.1211, 0.2535, 0.2008, 0.7803, 0.3459, 0.8913, 0.3356, 0.952, 0.1601, 0.8106, 0.059, 0.4311, 0.07093, 0.6277, 0.01248, 0.6467, 0.0, 0.4259, 0.2399, 0.1235, 0.1211, 0.2535, 0.07142, 0.2273, 0.2061, 0.08081, 0.07093, 0.6277, 0.1601, 0.8106, 0.115, 0.8489, 0.01248, 0.6467, 0.1211, 0.2535, 0.059, 0.4311, 0.0, 0.4259, 0.07142, 0.2273, 0.4077, 0.05464, 0.2399, 0.1235, 0.2061, 0.08081, 0.3855, 0.0])
me_cylinder_001.materials.append(mat_material_008)
me_cylinder_001.use_remesh_fix_poles = True
me_cylinder_001.use_remesh_preserve_attributes = False
me_cylinder_001.use_mirror_vertex_groups = False
me_cylinder_001.update()
me_cube_008 = bpy.data.meshes.new('Cube.008')
me_cube_008.from_pydata([(-15.04, 1.329, -0.2342), (-15.04, 1.329, 0.2342), (-13.42, -2.883, -0.2342), (-15.04, -1.265, -0.2342), (-14.56, -2.409, -0.2342), (-15.04, -1.265, 0.2342), (-13.42, -2.883, 0.2342), (-14.56, -2.409, 0.2342), (15.04, 1.329, -0.2342), (15.04, 1.329, 0.2342), (13.42, -2.883, -0.2342), (15.04, -1.265, -0.2342), (14.56, -2.409, -0.2342), (15.04, -1.265, 0.2342), (13.42, -2.883, 0.2342), (14.56, -2.409, 0.2342)], [], [(6, 14, 15, 13, 9, 1, 5, 7), (3, 5, 1, 0), (2, 6, 7, 4), (4, 7, 5, 3), (11, 8, 9, 13), (10, 12, 15, 14), (12, 11, 13, 15), (2, 10, 14, 6)])
me_cube_008.polygons.foreach_set('use_smooth', [True] * 8)
_uv = me_cube_008.uv_layers.new(name='UVMap')
_uv.uv.foreach_set('vector', [0.3283, -1.888, 0.3283, 1.911, 0.2612, 2.073, 0.09919, 2.14, -0.268, 2.14, -0.268, -2.117, 0.09919, -2.117, 0.2612, -2.05, 0.3283, 2.75, 0.3946, 2.75, 0.3946, 3.117, 0.3283, 3.117, 0.3283, 2.399, 0.3946, 2.399, 0.3946, 2.575, 0.3283, 2.575, 0.3283, 2.575, 0.3946, 2.575, 0.3946, 2.75, 0.3283, 2.75, 0.3283, -1.75, 0.3283, -2.117, 0.3946, -2.117, 0.3946, -1.75, 0.3283, -1.399, 0.3283, -1.575, 0.3946, -1.575, 0.3946, -1.399, 0.3283, -1.575, 0.3283, -1.75, 0.3946, -1.75, 0.3946, -1.575, 0.3283, 2.399, 0.3283, -1.399, 0.3946, -1.399, 0.3946, 2.399])
me_cube_008.materials.append(mat_material_001)
me_cube_008.use_remesh_fix_poles = True
me_cube_008.use_remesh_preserve_attributes = False
me_cube_008.use_mirror_vertex_groups = False
me_cube_008.update()
me_cube_009 = bpy.data.meshes.new('Cube.009')
me_cube_009.from_pydata([(-14.83, 1.566, 0.2525), (-14.83, -0.9925, 0.2525), (-13.23, -2.588, 0.2525), (-14.36, -2.121, 0.2525), (14.83, 1.566, 0.2525), (14.83, -0.9925, 0.2525), (13.23, -2.588, 0.2525), (14.36, -2.121, 0.2525), (-14.83, 1.566, 2.11), (-14.83, -0.9925, 2.11), (-13.23, -2.588, 2.11), (-14.36, -2.121, 2.11), (14.83, 1.566, 2.11), (14.83, -0.9925, 2.11), (13.23, -2.588, 2.11), (14.36, -2.121, 2.11)], [], [(3, 1, 9, 11), (2, 6, 14, 10), (7, 5, 13, 15), (1, 0, 8, 9), (2, 3, 11, 10), (5, 4, 12, 13), (6, 7, 15, 14)])
me_cube_009.polygons.foreach_set('use_smooth', [True] * 7)
_uv = me_cube_009.uv_layers.new(name='UVMap')
_uv.uv.foreach_set('vector', [0.72, -0.6589, 0.72, -0.5267, 0.4327, -0.5267, 0.4327, -0.6589, 0.4327, -1.091, 0.4327, 1.95, 0.1455, 1.95, 0.1455, -1.091, 0.72, -1.091, 0.72, -0.9586, 0.4327, -0.9586, 0.4327, -1.091, 0.72, -0.5267, 0.72, -0.227, 0.4327, -0.227, 0.4327, -0.5267, 0.72, -1.091, 0.8545, -1.091, 0.8545, -0.7853, 0.72, -0.7853, 0.72, -0.9586, 0.72, -0.6589, 0.4327, -0.6589, 0.4327, -0.9586, 0.4327, 1.95, 0.4327, 2.091, 0.1455, 2.091, 0.1455, 1.95])
me_cube_009.materials.append(mat_material_006)
me_cube_009.use_remesh_fix_poles = True
me_cube_009.use_remesh_preserve_attributes = False
me_cube_009.use_mirror_vertex_groups = False
me_cube_009.update()
me_cube_010 = bpy.data.meshes.new('Cube.010')
me_cube_010.from_pydata([(-1.0, -1.0, -1.0), (-1.0, -1.0, 1.0), (-1.0, 1.0, -1.0), (-1.0, 1.0, 1.0), (2.956, -1.0, 0.821), (3.105, -1.0, 2.389), (2.956, 1.0, 0.821), (3.105, 1.0, 2.389)], [], [(2, 3, 7, 6), (4, 5, 1, 0), (7, 3, 1, 5)])
me_cube_010.polygons.foreach_set('use_smooth', [True] * 3)
_uv = me_cube_010.uv_layers.new(name='UVMap')
_uv.uv.foreach_set('vector', [0.8593, 0.0, 0.7485, 0.3273, 9.776e-08, 0.3273, 0.1111, 0.07896, 0.1111, 0.921, 0.0, 0.6727, 0.7485, 0.6727, 0.8593, 1.0, 9.776e-08, 0.3273, 0.7485, 0.3273, 0.7485, 0.6727, 0.0, 0.6727])
me_cube_010.materials.append(mat_material_009)
me_cube_010.use_remesh_fix_poles = True
me_cube_010.use_remesh_preserve_attributes = False
me_cube_010.use_mirror_vertex_groups = False
me_cube_010.update()
me_cylinder_003 = bpy.data.meshes.new('Cylinder.003')
me_cylinder_003.from_pydata([(0.0, 1.0, -0.4005), (0.0, 0.6491, 0.8799), (0.866, 0.5, -0.4005), (0.5622, 0.3246, 0.8799), (0.866, -0.5, -0.4005), (0.5622, -0.3246, 0.8799), (-8.742e-08, -1.0, -0.4005), (-5.675e-08, -0.6491, 0.8799), (-0.866, -0.5, -0.4005), (-0.5622, -0.3246, 0.8799), (-0.866, 0.5, -0.4005), (-0.5622, 0.3246, 0.8799), (0.0, 1.289, -0.4685), (1.117, 0.6447, -0.4685), (1.117, -0.6447, -0.4685), (-1.127e-07, -1.289, -0.4685), (-1.117, -0.6447, -0.4685), (-1.117, 0.6447, -0.4685), (-3.31e-09, 1.289, -0.8113), (1.117, 0.6447, -0.8113), (1.117, -0.6447, -0.8113), (-1.16e-07, -1.289, -0.8113), (-1.117, -0.6447, -0.8113), (-1.117, 0.6447, -0.8113)], [], [(0, 1, 3, 2), (2, 3, 5, 4), (4, 5, 7, 6), (6, 7, 9, 8), (3, 1, 11, 9, 7, 5), (8, 9, 11, 10), (10, 11, 1, 0), (6, 8, 16, 15), (17, 12, 18, 23), (2, 4, 14, 13), (8, 10, 17, 16), (0, 2, 13, 12), (4, 6, 15, 14), (10, 0, 12, 17), (15, 16, 22, 21), (13, 14, 20, 19), (16, 17, 23, 22), (14, 15, 21, 20), (12, 13, 19, 18)])
me_cylinder_003.polygons.foreach_set('use_smooth', [True] * 19)
_uv = me_cylinder_003.uv_layers.new(name='UVMap')
_uv.uv.foreach_set('vector', [0.4022, 0.09488, 0.4639, 0.2592, 0.3911, 0.3025, 0.261, 0.155, 0.261, 0.155, 0.3911, 0.3025, 0.3389, 0.3704, 0.1572, 0.277, 0.1572, 0.277, 0.3389, 0.3704, 0.3166, 0.4564, 0.1038, 0.4394, 0.1038, 0.4394, 0.3166, 0.4564, 0.3301, 0.5486, 0.1171, 0.6175, 0.5547, 0.0, 0.6454, 0.05241, 0.6454, 0.1572, 0.5547, 0.2096, 0.4639, 0.1572, 0.4639, 0.05241, 0.1171, 0.6175, 0.3301, 0.5486, 0.38, 0.6331, 0.2008, 0.7803, 0.2008, 0.7803, 0.38, 0.6331, 0.4639, 0.7025, 0.3459, 0.8913, 0.1038, 0.4394, 0.1171, 0.6175, 0.07093, 0.6277, 0.059, 0.4311, 0.1601, 0.8106, 0.3356, 0.952, 0.2954, 1.0, 0.115, 0.8489, 0.261, 0.155, 0.1572, 0.277, 0.1211, 0.2535, 0.2399, 0.1235, 0.1171, 0.6175, 0.2008, 0.7803, 0.1601, 0.8106, 0.07093, 0.6277, 0.4022, 0.09488, 0.261, 0.155, 0.2399, 0.1235, 0.4077, 0.05464, 0.1572, 0.277, 0.1038, 0.4394, 0.059, 0.4311, 0.1211, 0.2535, 0.2008, 0.7803, 0.3459, 0.8913, 0.3356, 0.952, 0.1601, 0.8106, 0.059, 0.4311, 0.07093, 0.6277, 0.01248, 0.6467, 0.0, 0.4259, 0.2399, 0.1235, 0.1211, 0.2535, 0.07142, 0.2273, 0.2061, 0.08081, 0.07093, 0.6277, 0.1601, 0.8106, 0.115, 0.8489, 0.01248, 0.6467, 0.1211, 0.2535, 0.059, 0.4311, 0.0, 0.4259, 0.07142, 0.2273, 0.4077, 0.05464, 0.2399, 0.1235, 0.2061, 0.08081, 0.3855, 0.0])
me_cylinder_003.materials.append(mat_material_008)
me_cylinder_003.use_remesh_fix_poles = True
me_cylinder_003.use_remesh_preserve_attributes = False
me_cylinder_003.use_mirror_vertex_groups = False
me_cylinder_003.update()
me_cube_011 = bpy.data.meshes.new('Cube.011')
me_cube_011.from_pydata([(-1.0, -1.0, -1.0), (-1.0, -1.0, 1.0), (-1.0, 1.0, -1.0), (-1.0, 1.0, 1.0), (2.956, -1.0, 0.821), (3.105, -1.0, 2.389), (2.956, 1.0, 0.821), (3.105, 1.0, 2.389)], [], [(2, 3, 7, 6), (4, 5, 1, 0), (7, 3, 1, 5)])
me_cube_011.polygons.foreach_set('use_smooth', [True] * 3)
_uv = me_cube_011.uv_layers.new(name='UVMap')
_uv.uv.foreach_set('vector', [0.8593, 0.0, 0.7485, 0.3273, 9.776e-08, 0.3273, 0.1111, 0.07896, 0.1111, 0.921, 0.0, 0.6727, 0.7485, 0.6727, 0.8593, 1.0, 9.776e-08, 0.3273, 0.7485, 0.3273, 0.7485, 0.6727, 0.0, 0.6727])
me_cube_011.materials.append(mat_material_009)
me_cube_011.use_remesh_fix_poles = True
me_cube_011.use_remesh_preserve_attributes = False
me_cube_011.use_mirror_vertex_groups = False
me_cube_011.update()
me_cylinder_004 = bpy.data.meshes.new('Cylinder.004')
me_cylinder_004.from_pydata([(0.0, 1.0, -0.4005), (0.0, 0.6491, 0.8799), (0.866, 0.5, -0.4005), (0.5622, 0.3246, 0.8799), (0.866, -0.5, -0.4005), (0.5622, -0.3246, 0.8799), (-8.742e-08, -1.0, -0.4005), (-5.675e-08, -0.6491, 0.8799), (-0.866, -0.5, -0.4005), (-0.5622, -0.3246, 0.8799), (-0.866, 0.5, -0.4005), (-0.5622, 0.3246, 0.8799), (0.0, 1.289, -0.4685), (1.117, 0.6447, -0.4685), (1.117, -0.6447, -0.4685), (-1.127e-07, -1.289, -0.4685), (-1.117, -0.6447, -0.4685), (-1.117, 0.6447, -0.4685), (-3.31e-09, 1.289, -0.8113), (1.117, 0.6447, -0.8113), (1.117, -0.6447, -0.8113), (-1.16e-07, -1.289, -0.8113), (-1.117, -0.6447, -0.8113), (-1.117, 0.6447, -0.8113)], [], [(0, 1, 3, 2), (2, 3, 5, 4), (4, 5, 7, 6), (6, 7, 9, 8), (3, 1, 11, 9, 7, 5), (8, 9, 11, 10), (10, 11, 1, 0), (6, 8, 16, 15), (17, 12, 18, 23), (2, 4, 14, 13), (8, 10, 17, 16), (0, 2, 13, 12), (4, 6, 15, 14), (10, 0, 12, 17), (15, 16, 22, 21), (13, 14, 20, 19), (16, 17, 23, 22), (14, 15, 21, 20), (12, 13, 19, 18)])
me_cylinder_004.polygons.foreach_set('use_smooth', [True] * 19)
_uv = me_cylinder_004.uv_layers.new(name='UVMap')
_uv.uv.foreach_set('vector', [0.4022, 0.09488, 0.4639, 0.2592, 0.3911, 0.3025, 0.261, 0.155, 0.261, 0.155, 0.3911, 0.3025, 0.3389, 0.3704, 0.1572, 0.277, 0.1572, 0.277, 0.3389, 0.3704, 0.3166, 0.4564, 0.1038, 0.4394, 0.1038, 0.4394, 0.3166, 0.4564, 0.3301, 0.5486, 0.1171, 0.6175, 0.5547, 0.0, 0.6454, 0.05241, 0.6454, 0.1572, 0.5547, 0.2096, 0.4639, 0.1572, 0.4639, 0.05241, 0.1171, 0.6175, 0.3301, 0.5486, 0.38, 0.6331, 0.2008, 0.7803, 0.2008, 0.7803, 0.38, 0.6331, 0.4639, 0.7025, 0.3459, 0.8913, 0.1038, 0.4394, 0.1171, 0.6175, 0.07093, 0.6277, 0.059, 0.4311, 0.1601, 0.8106, 0.3356, 0.952, 0.2954, 1.0, 0.115, 0.8489, 0.261, 0.155, 0.1572, 0.277, 0.1211, 0.2535, 0.2399, 0.1235, 0.1171, 0.6175, 0.2008, 0.7803, 0.1601, 0.8106, 0.07093, 0.6277, 0.4022, 0.09488, 0.261, 0.155, 0.2399, 0.1235, 0.4077, 0.05464, 0.1572, 0.277, 0.1038, 0.4394, 0.059, 0.4311, 0.1211, 0.2535, 0.2008, 0.7803, 0.3459, 0.8913, 0.3356, 0.952, 0.1601, 0.8106, 0.059, 0.4311, 0.07093, 0.6277, 0.01248, 0.6467, 0.0, 0.4259, 0.2399, 0.1235, 0.1211, 0.2535, 0.07142, 0.2273, 0.2061, 0.08081, 0.07093, 0.6277, 0.1601, 0.8106, 0.115, 0.8489, 0.01248, 0.6467, 0.1211, 0.2535, 0.059, 0.4311, 0.0, 0.4259, 0.07142, 0.2273, 0.4077, 0.05464, 0.2399, 0.1235, 0.2061, 0.08081, 0.3855, 0.0])
me_cylinder_004.materials.append(mat_material_008)
me_cylinder_004.use_remesh_fix_poles = True
me_cylinder_004.use_remesh_preserve_attributes = False
me_cylinder_004.use_mirror_vertex_groups = False
me_cylinder_004.update()
me_plane_007 = bpy.data.meshes.new('Plane.007')
me_plane_007.from_pydata([(-0.6796, -2.64, 0.5442), (5.651, -0.5947, 0.5442), (-1.358, -0.7584, 0.5442), (3.921, 0.1909, 0.5442), (-9.138, -4.187, 0.5442), (-9.816, -2.306, 0.5442), (-13.16, -6.93, 0.5442), (-14.67, -5.623, 0.5442), (-18.72, -15.8, 0.5442), (-20.47, -14.84, 0.5442), (-20.02, -22.37, 0.5442), (-22.23, -21.94, 0.5442), (-17.57, -31.84, 0.5442), (-19.52, -32.28, 0.5442), (-13.29, -42.8, 0.5442), (-15.29, -42.68, 0.5442), (-11.72, -53.33, 0.5442), (-13.72, -53.21, 0.5442), (-10.87, -53.33, 4.905), (-12.34, -53.21, 6.252), (-1.536, -53.33, 11.76), (-2.154, -53.21, 13.66), (11.94, -53.33, 15.79), (11.33, -53.21, 17.68), (21.55, -53.33, 20.59), (20.93, -53.21, 22.49), (32.72, -53.33, 30.34), (30.84, -53.21, 31.02), (35.7, -53.33, 41.42), (33.75, -53.21, 41.02), (33.12, -53.33, 49.97), (31.68, -53.21, 48.58), (17.78, -53.33, 62.21), (16.34, -53.21, 60.83), (9.316, -53.33, 72.68), (7.555, -53.21, 71.74), (6.731, -53.31, 83.29), (5.554, -53.23, 82.66), (5.622, 6.437, 0.5442), (3.623, 6.465, 0.5442), (7.171, 13.64, 0.5442), (5.188, 13.38, 0.5442), (5.155, 21.02, 0.5442), (3.156, 21.05, 0.5442), (4.429, 27.3, 0.5442), (2.429, 27.33, 0.5442), (4.066, 27.3, 9.39), (2.066, 27.33, 9.39), (6.173, 27.3, 17.43), (4.174, 27.33, 17.43)], [], [(0, 1, 3, 2), (0, 2, 5, 4), (4, 5, 7, 6), (6, 7, 9, 8), (8, 9, 11, 10), (10, 11, 13, 12), (12, 13, 15, 14), (14, 15, 17, 16), (16, 17, 19, 18), (18, 19, 21, 20), (20, 21, 23, 22), (22, 23, 25, 24), (24, 25, 27, 26), (26, 27, 29, 28), (28, 29, 31, 30), (30, 31, 33, 32), (32, 33, 35, 34), (34, 35, 37, 36), (3, 1, 38, 39), (39, 38, 40, 41), (41, 40, 42, 43), (43, 42, 44, 45), (45, 44, 46, 47), (47, 46, 48, 49)])
_uv = me_plane_007.uv_layers.new(name='UVMap')
_uv.uv.foreach_set('vector', [0.1393, 0.7464, 0.1764, 0.7511, 0.1677, 0.7572, 0.1375, 0.7575, 0.1393, 0.7464, 0.1375, 0.7575, 0.08912, 0.7578, 0.09091, 0.7466, 0.09091, 0.7466, 0.08912, 0.7578, 0.05882, 0.7445, 0.06583, 0.7357, 0.06583, 0.7357, 0.05882, 0.7445, 0.01714, 0.6996, 0.02582, 0.6924, 0.02582, 0.6924, 0.01714, 0.6996, 0.0, 0.6621, 0.01173, 0.6575, 0.01173, 0.6575, 0.0, 0.6621, 0.004159, 0.6022, 0.01541, 0.6026, 0.01541, 0.6026, 0.004159, 0.6022, 0.01672, 0.5402, 0.02763, 0.5374, 0.02763, 0.5374, 0.01672, 0.5402, 0.0144, 0.4803, 0.02532, 0.4776, 0.02532, 0.4776, 0.0144, 0.4803, 0.01402, 0.4473, 0.02394, 0.4526, 0.02394, 0.4526, 0.01402, 0.4473, 0.05934, 0.3928, 0.06535, 0.4023, 0.06535, 0.4023, 0.05934, 0.3928, 0.1273, 0.3521, 0.1333, 0.3616, 0.1333, 0.3616, 0.1273, 0.3521, 0.173, 0.3126, 0.179, 0.3221, 0.179, 0.3221, 0.173, 0.3126, 0.2152, 0.2523, 0.2264, 0.2535, 0.2264, 0.2535, 0.2152, 0.2523, 0.2173, 0.1938, 0.2274, 0.1889, 0.2274, 0.1889, 0.2173, 0.1938, 0.1956, 0.1553, 0.2016, 0.1458, 0.2016, 0.1458, 0.1956, 0.1553, 0.09513, 0.1095, 0.1011, 0.09993, 0.1011, 0.09993, 0.09513, 0.1095, 0.03225, 0.06192, 0.04058, 0.05435, 0.04058, 0.05435, 0.03225, 0.06192, 0.006333, 0.00506, 0.01191, 0.0, 0.1677, 0.7572, 0.1764, 0.7511, 0.1836, 0.79, 0.1726, 0.7922, 0.1726, 0.7922, 0.1836, 0.79, 0.1997, 0.8282, 0.1885, 0.8288, 0.1885, 0.8288, 0.1997, 0.8282, 0.1963, 0.8711, 0.1852, 0.8733, 0.1852, 0.8733, 0.1963, 0.8711, 0.1988, 0.9066, 0.1878, 0.9088, 0.1878, 0.9088, 0.1988, 0.9066, 0.2067, 0.9558, 0.1957, 0.958, 0.1957, 0.958, 0.2067, 0.9558, 0.2274, 0.9978, 0.2164, 1.0])
me_plane_007.materials.append(mat_material_011)
me_plane_007.use_remesh_fix_poles = True
me_plane_007.use_remesh_preserve_attributes = False
me_plane_007.use_mirror_vertex_groups = False
me_plane_007.update()
me_cylinder_005 = bpy.data.meshes.new('Cylinder.005')
me_cylinder_005.from_pydata([(0.0, 1.0, -1.0), (0.0, 1.0, 1.0), (0.7071, 0.7071, -1.0), (0.7071, 0.7071, 1.0), (1.0, -4.371e-08, -1.0), (1.0, -4.371e-08, 1.0), (0.7071, -0.7071, -1.0), (0.7071, -0.7071, 1.0), (-8.742e-08, -1.0, -1.0), (-8.742e-08, -1.0, 1.0), (-0.7071, -0.7071, -1.0), (-0.7071, -0.7071, 1.0), (-1.0, 1.192e-08, -1.0), (-1.0, 1.192e-08, 1.0), (-0.7071, 0.7071, -1.0), (-0.7071, 0.7071, 1.0), (3.575e-09, 1.105, 1.053), (0.781, 0.781, 1.053), (1.105, -4.906e-08, 1.053), (0.781, -0.781, 1.053), (-9.298e-08, -1.105, 1.053), (-0.781, -0.781, 1.053), (-1.105, 1.239e-08, 1.053), (-0.781, 0.781, 1.053)], [], [(0, 1, 3, 2), (2, 3, 5, 4), (4, 5, 7, 6), (6, 7, 9, 8), (8, 9, 11, 10), (10, 11, 13, 12), (1, 15, 23, 16), (12, 13, 15, 14), (14, 15, 1, 0), (17, 16, 23, 22, 21, 20, 19, 18), (3, 1, 16, 17), (7, 5, 18, 19), (13, 11, 21, 22), (9, 7, 19, 20), (15, 13, 22, 23), (5, 3, 17, 18), (11, 9, 20, 21)])
me_cylinder_005.polygons.foreach_set('use_smooth', [True] * 17)
_uv = me_cylinder_005.uv_layers.new(name='UVMap')
_uv.uv.foreach_set('vector', [-0.5035, -0.3154, -0.5035, 0.6697, -0.8805, 0.6697, -0.8805, -0.3154, -0.8805, -0.3154, -0.8805, 0.6697, -1.258, 0.6697, -1.258, -0.3154, 1.759, -0.3154, 1.759, 0.6697, 1.382, 0.6697, 1.382, -0.3154, 1.382, -0.3154, 1.382, 0.6697, 1.005, 0.6697, 1.005, -0.3154, 1.005, -0.3154, 1.005, 0.6697, 0.6275, 0.6697, 0.6275, -0.3154, 0.6275, -0.3154, 0.6275, 0.6697, 0.2505, 0.6697, 0.2505, -0.3154, 0.6972, 0.6577, 0.6541, 0.5837, 0.6625, 0.5736, 0.7102, 0.6553, 0.2505, -0.3154, 0.2505, 0.6697, -0.1265, 0.6697, -0.1265, -0.3154, -0.1265, -0.3154, -0.1265, 0.6697, -0.5035, 0.6697, -0.5035, -0.3154, 0.2088, 0.6082, 0.2756, 0.5413, 0.3702, 0.5413, 0.4371, 0.6082, 0.4371, 0.7028, 0.3702, 0.7697, 0.2756, 0.7697, 0.2088, 0.7028, 0.6829, 0.7421, 0.6972, 0.6577, 0.7102, 0.6553, 0.6943, 0.7486, 0.4643, 0.7421, 0.5294, 0.7977, 0.5248, 0.81, 0.4529, 0.7486, 0.5736, 0.5545, 0.4931, 0.5837, 0.4847, 0.5736, 0.5736, 0.5413, 0.45, 0.6576, 0.4643, 0.7421, 0.4529, 0.7486, 0.4371, 0.6553, 0.6541, 0.5837, 0.5736, 0.5545, 0.5736, 0.5413, 0.6625, 0.5736, 0.6178, 0.7977, 0.6829, 0.7421, 0.6943, 0.7486, 0.6224, 0.81, 0.4931, 0.5837, 0.45, 0.6576, 0.4371, 0.6553, 0.4847, 0.5736])
me_cylinder_005.materials.append(mat_material_010)
me_cylinder_005.use_remesh_fix_poles = True
me_cylinder_005.use_remesh_preserve_attributes = False
me_cylinder_005.use_mirror_vertex_groups = False
me_cylinder_005.update()
me_cylinder_006 = bpy.data.meshes.new('Cylinder.006')
me_cylinder_006.from_pydata([(0.0, 1.0, -1.0), (0.0, 1.0, 1.0), (0.7071, 0.7071, -1.0), (0.7071, 0.7071, 1.0), (1.0, -4.371e-08, -1.0), (1.0, -4.371e-08, 1.0), (0.7071, -0.7071, -1.0), (0.7071, -0.7071, 1.0), (-8.742e-08, -1.0, -1.0), (-8.742e-08, -1.0, 1.0), (-0.7071, -0.7071, -1.0), (-0.7071, -0.7071, 1.0), (-1.0, 1.192e-08, -1.0), (-1.0, 1.192e-08, 1.0), (-0.7071, 0.7071, -1.0), (-0.7071, 0.7071, 1.0), (3.575e-09, 1.105, 1.053), (0.781, 0.781, 1.053), (1.105, -4.906e-08, 1.053), (0.781, -0.781, 1.053), (-9.298e-08, -1.105, 1.053), (-0.781, -0.781, 1.053), (-1.105, 1.239e-08, 1.053), (-0.781, 0.781, 1.053)], [], [(0, 1, 3, 2), (2, 3, 5, 4), (4, 5, 7, 6), (6, 7, 9, 8), (8, 9, 11, 10), (10, 11, 13, 12), (1, 15, 23, 16), (12, 13, 15, 14), (14, 15, 1, 0), (17, 16, 23, 22, 21, 20, 19, 18), (3, 1, 16, 17), (7, 5, 18, 19), (13, 11, 21, 22), (9, 7, 19, 20), (15, 13, 22, 23), (5, 3, 17, 18), (11, 9, 20, 21)])
me_cylinder_006.polygons.foreach_set('use_smooth', [True] * 17)
_uv = me_cylinder_006.uv_layers.new(name='UVMap')
_uv.uv.foreach_set('vector', [-0.5035, -0.3154, -0.5035, 0.6697, -0.8805, 0.6697, -0.8805, -0.3154, -0.8805, -0.3154, -0.8805, 0.6697, -1.258, 0.6697, -1.258, -0.3154, 1.759, -0.3154, 1.759, 0.6697, 1.382, 0.6697, 1.382, -0.3154, 1.382, -0.3154, 1.382, 0.6697, 1.005, 0.6697, 1.005, -0.3154, 1.005, -0.3154, 1.005, 0.6697, 0.6275, 0.6697, 0.6275, -0.3154, 0.6275, -0.3154, 0.6275, 0.6697, 0.2505, 0.6697, 0.2505, -0.3154, 0.6972, 0.6577, 0.6541, 0.5837, 0.6625, 0.5736, 0.7102, 0.6553, 0.2505, -0.3154, 0.2505, 0.6697, -0.1265, 0.6697, -0.1265, -0.3154, -0.1265, -0.3154, -0.1265, 0.6697, -0.5035, 0.6697, -0.5035, -0.3154, 0.2088, 0.6082, 0.2756, 0.5413, 0.3702, 0.5413, 0.4371, 0.6082, 0.4371, 0.7028, 0.3702, 0.7697, 0.2756, 0.7697, 0.2088, 0.7028, 0.6829, 0.7421, 0.6972, 0.6577, 0.7102, 0.6553, 0.6943, 0.7486, 0.4643, 0.7421, 0.5294, 0.7977, 0.5248, 0.81, 0.4529, 0.7486, 0.5736, 0.5545, 0.4931, 0.5837, 0.4847, 0.5736, 0.5736, 0.5413, 0.45, 0.6576, 0.4643, 0.7421, 0.4529, 0.7486, 0.4371, 0.6553, 0.6541, 0.5837, 0.5736, 0.5545, 0.5736, 0.5413, 0.6625, 0.5736, 0.6178, 0.7977, 0.6829, 0.7421, 0.6943, 0.7486, 0.6224, 0.81, 0.4931, 0.5837, 0.45, 0.6576, 0.4371, 0.6553, 0.4847, 0.5736])
me_cylinder_006.materials.append(mat_material_010)
me_cylinder_006.use_remesh_fix_poles = True
me_cylinder_006.use_remesh_preserve_attributes = False
me_cylinder_006.use_mirror_vertex_groups = False
me_cylinder_006.update()
me_cylinder_007 = bpy.data.meshes.new('Cylinder.007')
me_cylinder_007.from_pydata([(0.0, 1.0, -1.0), (0.0, 1.0, 1.0), (0.7071, 0.7071, -1.0), (0.7071, 0.7071, 1.0), (1.0, -4.371e-08, -1.0), (1.0, -4.371e-08, 1.0), (0.7071, -0.7071, -1.0), (0.7071, -0.7071, 1.0), (-8.742e-08, -1.0, -1.0), (-8.742e-08, -1.0, 1.0), (-0.7071, -0.7071, -1.0), (-0.7071, -0.7071, 1.0), (-1.0, 1.192e-08, -1.0), (-1.0, 1.192e-08, 1.0), (-0.7071, 0.7071, -1.0), (-0.7071, 0.7071, 1.0), (3.575e-09, 1.105, 1.053), (0.781, 0.781, 1.053), (1.105, -4.906e-08, 1.053), (0.781, -0.781, 1.053), (-9.298e-08, -1.105, 1.053), (-0.781, -0.781, 1.053), (-1.105, 1.239e-08, 1.053), (-0.781, 0.781, 1.053)], [], [(0, 1, 3, 2), (2, 3, 5, 4), (4, 5, 7, 6), (6, 7, 9, 8), (8, 9, 11, 10), (10, 11, 13, 12), (1, 15, 23, 16), (12, 13, 15, 14), (14, 15, 1, 0), (17, 16, 23, 22, 21, 20, 19, 18), (3, 1, 16, 17), (7, 5, 18, 19), (13, 11, 21, 22), (9, 7, 19, 20), (15, 13, 22, 23), (5, 3, 17, 18), (11, 9, 20, 21)])
me_cylinder_007.polygons.foreach_set('use_smooth', [True] * 17)
_uv = me_cylinder_007.uv_layers.new(name='UVMap')
_uv.uv.foreach_set('vector', [-0.5035, -0.3154, -0.5035, 0.6697, -0.8805, 0.6697, -0.8805, -0.3154, -0.8805, -0.3154, -0.8805, 0.6697, -1.258, 0.6697, -1.258, -0.3154, 1.759, -0.3154, 1.759, 0.6697, 1.382, 0.6697, 1.382, -0.3154, 1.382, -0.3154, 1.382, 0.6697, 1.005, 0.6697, 1.005, -0.3154, 1.005, -0.3154, 1.005, 0.6697, 0.6275, 0.6697, 0.6275, -0.3154, 0.6275, -0.3154, 0.6275, 0.6697, 0.2505, 0.6697, 0.2505, -0.3154, 0.6972, 0.6577, 0.6541, 0.5837, 0.6625, 0.5736, 0.7102, 0.6553, 0.2505, -0.3154, 0.2505, 0.6697, -0.1265, 0.6697, -0.1265, -0.3154, -0.1265, -0.3154, -0.1265, 0.6697, -0.5035, 0.6697, -0.5035, -0.3154, 0.2088, 0.6082, 0.2756, 0.5413, 0.3702, 0.5413, 0.4371, 0.6082, 0.4371, 0.7028, 0.3702, 0.7697, 0.2756, 0.7697, 0.2088, 0.7028, 0.6829, 0.7421, 0.6972, 0.6577, 0.7102, 0.6553, 0.6943, 0.7486, 0.4643, 0.7421, 0.5294, 0.7977, 0.5248, 0.81, 0.4529, 0.7486, 0.5736, 0.5545, 0.4931, 0.5837, 0.4847, 0.5736, 0.5736, 0.5413, 0.45, 0.6576, 0.4643, 0.7421, 0.4529, 0.7486, 0.4371, 0.6553, 0.6541, 0.5837, 0.5736, 0.5545, 0.5736, 0.5413, 0.6625, 0.5736, 0.6178, 0.7977, 0.6829, 0.7421, 0.6943, 0.7486, 0.6224, 0.81, 0.4931, 0.5837, 0.45, 0.6576, 0.4371, 0.6553, 0.4847, 0.5736])
me_cylinder_007.materials.append(mat_material_010)
me_cylinder_007.use_remesh_fix_poles = True
me_cylinder_007.use_remesh_preserve_attributes = False
me_cylinder_007.use_mirror_vertex_groups = False
me_cylinder_007.update()
me_cylinder_009 = bpy.data.meshes.new('Cylinder.009')
me_cylinder_009.from_pydata([(0.0, 1.0, -1.0), (0.0, 1.0, 1.0), (0.7071, 0.7071, -1.0), (0.7071, 0.7071, 1.0), (1.0, -4.371e-08, -1.0), (1.0, -4.371e-08, 1.0), (0.7071, -0.7071, -1.0), (0.7071, -0.7071, 1.0), (-8.742e-08, -1.0, -1.0), (-8.742e-08, -1.0, 1.0), (-0.7071, -0.7071, -1.0), (-0.7071, -0.7071, 1.0), (-1.0, 1.192e-08, -1.0), (-1.0, 1.192e-08, 1.0), (-0.7071, 0.7071, -1.0), (-0.7071, 0.7071, 1.0), (3.575e-09, 1.105, 1.053), (0.781, 0.781, 1.053), (1.105, -4.906e-08, 1.053), (0.781, -0.781, 1.053), (-9.298e-08, -1.105, 1.053), (-0.781, -0.781, 1.053), (-1.105, 1.239e-08, 1.053), (-0.781, 0.781, 1.053)], [], [(0, 1, 3, 2), (2, 3, 5, 4), (4, 5, 7, 6), (6, 7, 9, 8), (8, 9, 11, 10), (10, 11, 13, 12), (1, 15, 23, 16), (12, 13, 15, 14), (14, 15, 1, 0), (17, 16, 23, 22, 21, 20, 19, 18), (3, 1, 16, 17), (7, 5, 18, 19), (13, 11, 21, 22), (9, 7, 19, 20), (15, 13, 22, 23), (5, 3, 17, 18), (11, 9, 20, 21)])
me_cylinder_009.polygons.foreach_set('use_smooth', [True] * 17)
_uv = me_cylinder_009.uv_layers.new(name='UVMap')
_uv.uv.foreach_set('vector', [-0.5035, -0.3154, -0.5035, 0.6697, -0.8805, 0.6697, -0.8805, -0.3154, -0.8805, -0.3154, -0.8805, 0.6697, -1.258, 0.6697, -1.258, -0.3154, 1.759, -0.3154, 1.759, 0.6697, 1.382, 0.6697, 1.382, -0.3154, 1.382, -0.3154, 1.382, 0.6697, 1.005, 0.6697, 1.005, -0.3154, 1.005, -0.3154, 1.005, 0.6697, 0.6275, 0.6697, 0.6275, -0.3154, 0.6275, -0.3154, 0.6275, 0.6697, 0.2505, 0.6697, 0.2505, -0.3154, 0.6972, 0.6577, 0.6541, 0.5837, 0.6625, 0.5736, 0.7102, 0.6553, 0.2505, -0.3154, 0.2505, 0.6697, -0.1265, 0.6697, -0.1265, -0.3154, -0.1265, -0.3154, -0.1265, 0.6697, -0.5035, 0.6697, -0.5035, -0.3154, 0.2088, 0.6082, 0.2756, 0.5413, 0.3702, 0.5413, 0.4371, 0.6082, 0.4371, 0.7028, 0.3702, 0.7697, 0.2756, 0.7697, 0.2088, 0.7028, 0.6829, 0.7421, 0.6972, 0.6577, 0.7102, 0.6553, 0.6943, 0.7486, 0.4643, 0.7421, 0.5294, 0.7977, 0.5248, 0.81, 0.4529, 0.7486, 0.5736, 0.5545, 0.4931, 0.5837, 0.4847, 0.5736, 0.5736, 0.5413, 0.45, 0.6576, 0.4643, 0.7421, 0.4529, 0.7486, 0.4371, 0.6553, 0.6541, 0.5837, 0.5736, 0.5545, 0.5736, 0.5413, 0.6625, 0.5736, 0.6178, 0.7977, 0.6829, 0.7421, 0.6943, 0.7486, 0.6224, 0.81, 0.4931, 0.5837, 0.45, 0.6576, 0.4371, 0.6553, 0.4847, 0.5736])
me_cylinder_009.materials.append(mat_material_012)
me_cylinder_009.use_remesh_fix_poles = True
me_cylinder_009.use_remesh_preserve_attributes = False
me_cylinder_009.use_mirror_vertex_groups = False
me_cylinder_009.update()
me_cylinder_010 = bpy.data.meshes.new('Cylinder.010')
me_cylinder_010.from_pydata([(0.0, 1.0, -1.0), (0.0, 1.0, 1.0), (0.7071, 0.7071, -1.0), (0.7071, 0.7071, 1.0), (1.0, -4.371e-08, -1.0), (1.0, -4.371e-08, 1.0), (0.7071, -0.7071, -1.0), (0.7071, -0.7071, 1.0), (-8.742e-08, -1.0, -1.0), (-8.742e-08, -1.0, 1.0), (-0.7071, -0.7071, -1.0), (-0.7071, -0.7071, 1.0), (-1.0, 1.192e-08, -1.0), (-1.0, 1.192e-08, 1.0), (-0.7071, 0.7071, -1.0), (-0.7071, 0.7071, 1.0), (3.575e-09, 1.105, 1.053), (0.781, 0.781, 1.053), (1.105, -4.906e-08, 1.053), (0.781, -0.781, 1.053), (-9.298e-08, -1.105, 1.053), (-0.781, -0.781, 1.053), (-1.105, 1.239e-08, 1.053), (-0.781, 0.781, 1.053)], [], [(0, 1, 3, 2), (2, 3, 5, 4), (4, 5, 7, 6), (6, 7, 9, 8), (8, 9, 11, 10), (10, 11, 13, 12), (1, 15, 23, 16), (12, 13, 15, 14), (14, 15, 1, 0), (17, 16, 23, 22, 21, 20, 19, 18), (3, 1, 16, 17), (7, 5, 18, 19), (13, 11, 21, 22), (9, 7, 19, 20), (15, 13, 22, 23), (5, 3, 17, 18), (11, 9, 20, 21)])
me_cylinder_010.polygons.foreach_set('use_smooth', [True] * 17)
_uv = me_cylinder_010.uv_layers.new(name='UVMap')
_uv.uv.foreach_set('vector', [-0.5035, -0.3154, -0.5035, 0.6697, -0.8805, 0.6697, -0.8805, -0.3154, -0.8805, -0.3154, -0.8805, 0.6697, -1.258, 0.6697, -1.258, -0.3154, 1.759, -0.3154, 1.759, 0.6697, 1.382, 0.6697, 1.382, -0.3154, 1.382, -0.3154, 1.382, 0.6697, 1.005, 0.6697, 1.005, -0.3154, 1.005, -0.3154, 1.005, 0.6697, 0.6275, 0.6697, 0.6275, -0.3154, 0.6275, -0.3154, 0.6275, 0.6697, 0.2505, 0.6697, 0.2505, -0.3154, 0.6972, 0.6577, 0.6541, 0.5837, 0.6625, 0.5736, 0.7102, 0.6553, 0.2505, -0.3154, 0.2505, 0.6697, -0.1265, 0.6697, -0.1265, -0.3154, -0.1265, -0.3154, -0.1265, 0.6697, -0.5035, 0.6697, -0.5035, -0.3154, 0.2088, 0.6082, 0.2756, 0.5413, 0.3702, 0.5413, 0.4371, 0.6082, 0.4371, 0.7028, 0.3702, 0.7697, 0.2756, 0.7697, 0.2088, 0.7028, 0.6829, 0.7421, 0.6972, 0.6577, 0.7102, 0.6553, 0.6943, 0.7486, 0.4643, 0.7421, 0.5294, 0.7977, 0.5248, 0.81, 0.4529, 0.7486, 0.5736, 0.5545, 0.4931, 0.5837, 0.4847, 0.5736, 0.5736, 0.5413, 0.45, 0.6576, 0.4643, 0.7421, 0.4529, 0.7486, 0.4371, 0.6553, 0.6541, 0.5837, 0.5736, 0.5545, 0.5736, 0.5413, 0.6625, 0.5736, 0.6178, 0.7977, 0.6829, 0.7421, 0.6943, 0.7486, 0.6224, 0.81, 0.4931, 0.5837, 0.45, 0.6576, 0.4371, 0.6553, 0.4847, 0.5736])
me_cylinder_010.materials.append(mat_material_013)
me_cylinder_010.use_remesh_fix_poles = True
me_cylinder_010.use_remesh_preserve_attributes = False
me_cylinder_010.use_mirror_vertex_groups = False
me_cylinder_010.update()
me_plane_008 = bpy.data.meshes.new('Plane.008')
me_plane_008.from_pydata([(-0.9927, -0.9949, 0.005123), (1.012, -1.05, 0.008075), (-0.9719, 0.9715, -0.0109), (0.973, 1.035, -0.004824), (-1.03, 0.3571, -0.02108), (-1.03, -0.3488, 0.03216), (0.3519, -0.9989, 0.04913), (0.1128, 0.9296, 0.03219), (-0.3363, 1.01, -0.05669)], [], [(7, 8, 2, 4, 5, 0, 6, 1, 3)])
_uv = me_plane_008.uv_layers.new(name='UVMap')
_uv.uv.foreach_set('vector', [0.6667, 1.0, 0.3333, 1.0, 0.0, 1.0, 0.0, 0.6667, 0.0, 0.3333, 0.0, 0.0, 0.6667, 0.0, 1.0, 0.0, 1.0, 1.0])
me_plane_008.materials.append(mat_material_014)
me_plane_008.use_remesh_fix_poles = True
me_plane_008.use_remesh_preserve_attributes = False
me_plane_008.use_mirror_vertex_groups = False
me_plane_008.update()
me_plane_009 = bpy.data.meshes.new('Plane.009')
me_plane_009.from_pydata([(-0.983, -0.9882, 0.01195), (1.027, -1.117, 0.01884), (-0.9343, 0.9334, -0.02543), (0.9371, 1.082, -0.01126), (-1.071, 0.3888, -0.04918), (-1.07, -0.3694, 0.07505), (0.3215, -0.9903, 0.001392), (0.106, 0.9352, 0.03299), (-0.3242, 0.9964, -0.01493)], [], [(7, 8, 2, 4, 5, 0, 6, 1, 3)])
_uv = me_plane_009.uv_layers.new(name='UVMap')
_uv.uv.foreach_set('vector', [0.6667, 1.0, 0.3333, 1.0, 0.0, 1.0, 0.0, 0.6667, 0.0, 0.3333, 0.0, 0.0, 0.6667, 0.0, 1.0, 0.0, 1.0, 1.0])
me_plane_009.materials.append(mat_material_015)
me_plane_009.use_remesh_fix_poles = True
me_plane_009.use_remesh_preserve_attributes = False
me_plane_009.use_mirror_vertex_groups = False
me_plane_009.update()
me_plane_010 = bpy.data.meshes.new('Plane.010')
me_plane_010.from_pydata([(-0.9836, -0.9875, 0.01176), (1.027, -1.098, 0.03981), (-0.8086, 0.9308, 0.09591), (1.076, 1.178, 0.04448), (-1.058, 0.4333, -0.04319), (-1.061, -0.3369, 0.03796), (0.2697, -0.921, 0.06108), (0.01513, 1.042, 0.06791), (-0.3417, 0.9819, -0.01081)], [], [(7, 8, 2, 4, 5, 0, 6, 1, 3)])
_uv = me_plane_010.uv_layers.new(name='UVMap')
_uv.uv.foreach_set('vector', [0.6667, 1.0, 0.3333, 1.0, 0.0, 1.0, 0.0, 0.6667, 0.0, 0.3333, 0.0, 0.0, 0.6667, 0.0, 1.0, 0.0, 1.0, 1.0])
me_plane_010.materials.append(mat_material_016)
me_plane_010.use_remesh_fix_poles = True
me_plane_010.use_remesh_preserve_attributes = False
me_plane_010.use_mirror_vertex_groups = False
me_plane_010.update()
me_plane_011 = bpy.data.meshes.new('Plane.011')
me_plane_011.from_pydata([(-1.16, -1.137, -0.09268), (1.049, -0.8776, -0.1199), (-1.088, 1.089, 0.03836), (1.092, 0.8648, -0.00867), (-0.9224, 0.3738, -0.006186), (-0.9861, -0.1919, -0.06392), (0.5268, -1.014, 0.1416), (0.2239, 0.9403, 0.1186), (-0.3165, 1.109, -0.1178)], [], [(7, 8, 2, 4, 5, 0, 6, 1, 3)])
_uv = me_plane_011.uv_layers.new(name='UVMap')
_uv.uv.foreach_set('vector', [0.6667, 1.0, 0.3333, 1.0, 0.0, 1.0, 0.0, 0.6667, 0.0, 0.3333, 0.0, 0.0, 0.6667, 0.0, 1.0, 0.0, 1.0, 1.0])
me_plane_011.materials.append(mat_material_017)
me_plane_011.use_remesh_fix_poles = True
me_plane_011.use_remesh_preserve_attributes = False
me_plane_011.use_mirror_vertex_groups = False
me_plane_011.update()
me_plane_012 = bpy.data.meshes.new('Plane.012')
me_plane_012.from_pydata([(-1.0, -1.0, 0.0), (1.0, -1.0, 0.0), (-1.0, 1.0, 0.0), (1.0, 1.0, 0.0)], [], [(0, 1, 3, 2)])
_uv = me_plane_012.uv_layers.new(name='UVMap')
_uv.uv.foreach_set('vector', [0.0, 0.0, 1.0, 0.0, 1.0, 1.0, 0.0, 1.0])
me_plane_012.materials.append(mat_material_018)
me_plane_012.use_remesh_fix_poles = True
me_plane_012.use_remesh_preserve_attributes = False
me_plane_012.use_mirror_vertex_groups = False
me_plane_012.update()
me_plane_013 = bpy.data.meshes.new('Plane.013')
me_plane_013.from_pydata([(-1.0, -1.0, 0.0), (1.0, -1.0, 0.0), (-1.0, 1.0, 0.0), (1.0, 1.0, 0.0)], [], [(0, 1, 3, 2)])
_uv = me_plane_013.uv_layers.new(name='UVMap')
_uv.uv.foreach_set('vector', [0.0, 0.0, 1.0, 0.0, 1.0, 1.0, 0.0, 1.0])
me_plane_013.materials.append(mat_material_019)
me_plane_013.use_remesh_fix_poles = True
me_plane_013.use_remesh_preserve_attributes = False
me_plane_013.use_mirror_vertex_groups = False
me_plane_013.update()

# ---- objects
ob_plane = bpy.data.objects.new('Plane', me_plane)
ob_plane_001 = bpy.data.objects.new('Plane.001', me_plane_001)
ob_cube_001 = bpy.data.objects.new('Cube.001', me_cube_001)
ob_cube_002 = bpy.data.objects.new('Cube.002', me_cube_002)
ob_cube_003 = bpy.data.objects.new('Cube.003', me_cube_003)
ob_plane_002 = bpy.data.objects.new('Plane.002', me_plane_002)
ob_plane_004 = bpy.data.objects.new('Plane.004', me_plane_004)
ob_plane_003 = bpy.data.objects.new('Plane.003', me_plane_005)
ob_cube_005 = bpy.data.objects.new('Cube.005', me_cube_006)
ob_cylinder_001 = bpy.data.objects.new('Cylinder.001', me_cylinder_001)
ob_cube_006 = bpy.data.objects.new('Cube.006', me_cube_008)
ob_cube_007 = bpy.data.objects.new('Cube.007', me_cube_009)
ob_cube_008 = bpy.data.objects.new('Cube.008', me_cube_010)
ob_cylinder_002 = bpy.data.objects.new('Cylinder.002', me_cylinder_003)
ob_cube_009 = bpy.data.objects.new('Cube.009', me_cube_011)
ob_cylinder_003 = bpy.data.objects.new('Cylinder.003', me_cylinder_004)
ob_plane_005 = bpy.data.objects.new('Plane.005', me_plane_007)
ob_cylinder = bpy.data.objects.new('Cylinder', me_cylinder_005)
ob_cylinder_004 = bpy.data.objects.new('Cylinder.004', me_cylinder_006)
ob_cylinder_005 = bpy.data.objects.new('Cylinder.005', me_cylinder_007)
ob_cylinder_006 = bpy.data.objects.new('Cylinder.006', me_cylinder_009)
ob_cylinder_007 = bpy.data.objects.new('Cylinder.007', me_cylinder_010)
ob_plane_006 = bpy.data.objects.new('Plane.006', me_plane_008)
ob_plane_007 = bpy.data.objects.new('Plane.007', me_plane_009)
ob_plane_008 = bpy.data.objects.new('Plane.008', me_plane_010)
ob_plane_009 = bpy.data.objects.new('Plane.009', me_plane_011)
ob_plane_010 = bpy.data.objects.new('Plane.010', me_plane_012)
ob_plane_011 = bpy.data.objects.new('Plane.011', me_plane_013)
ob_spot = bpy.data.objects.new('Spot', light_spot)
ob_spot_001 = bpy.data.objects.new('Spot.001', light_spot_001)
ob_spot_002 = bpy.data.objects.new('Spot.002', light_spot_002)

# ---- transforms, parenting, visibility, modifiers, constraints
ob_plane.location = (0.0, 0.0, 0.0)
ob_plane.scale = (20.0, 15.0, 1.0)
ob_plane.lineart.crease_threshold = 0.0
ob_plane_001.location = (-19.0, 14.0, 0.0)
ob_plane_001.lineart.crease_threshold = 0.0
ob_cube_001.location = (10.53, -11.68, 1.697)
ob_cube_001.scale = (2.203, 1.0, 1.0)
ob_cube_001.lineart.crease_threshold = 0.0
ob_cube_002.location = (10.53, -11.73, 1.697)
ob_cube_002.scale = (2.319, 1.0, 0.9393)
ob_cube_002.lineart.crease_threshold = 0.0
ob_cube_003.location = (-19.0, 2.126, 0.0)
ob_cube_003.lineart.crease_threshold = 0.0
ob_plane_002.location = (0.0, 0.0, -0.03276)
ob_plane_002.scale = (20.0, 15.0, 1.0)
ob_plane_002.lineart.crease_threshold = 0.0
_m = ob_plane_002.modifiers.new('Auto Smooth', 'NODES')
_m.node_group = ng_auto_smooth
_gi = [s.identifier for s in ng_auto_smooth.interface.items_tree if s.item_type == 'SOCKET' and s.in_out == 'INPUT']
_m[_gi[1]] = 0.5236  # Angle
ob_plane_004.location = (0.0, 0.0, -0.03276)
ob_plane_004.scale = (20.0, 15.0, 1.0)
ob_plane_004.lineart.crease_threshold = 0.0
_m = ob_plane_004.modifiers.new('Auto Smooth', 'NODES')
_m.node_group = ng_auto_smooth
_gi = [s.identifier for s in ng_auto_smooth.interface.items_tree if s.item_type == 'SOCKET' and s.in_out == 'INPUT']
_m[_gi[1]] = 0.5236  # Angle
ob_plane_003.location = (0.0, 0.0, -0.03276)
ob_plane_003.scale = (20.0, 15.0, 1.0)
ob_plane_003.lineart.crease_threshold = 0.0
_m = ob_plane_003.modifiers.new('Auto Smooth', 'NODES')
_m.node_group = ng_auto_smooth
_gi = [s.identifier for s in ng_auto_smooth.interface.items_tree if s.item_type == 'SOCKET' and s.in_out == 'INPUT']
_m[_gi[1]] = 0.5236  # Angle
ob_cube_005.location = (10.42, -14.53, 12.56)
ob_cube_005.rotation_euler = (0.0, -0.0, 1.571)
ob_cube_005.scale = (0.5051, 0.5051, 0.5051)
ob_cube_005.lineart.crease_threshold = 0.0
ob_cylinder_001.location = (10.42, -12.71, 13.13)
ob_cylinder_001.rotation_euler = (3.055e-09, -0.2113, 1.571)
ob_cylinder_001.scale = (1.055, 1.055, 1.285)
ob_cylinder_001.lineart.crease_threshold = 0.0
ob_cube_006.location = (10.44, 14.01, 16.59)
ob_cube_006.lineart.crease_threshold = 0.0
_m = ob_cube_006.modifiers.new('Auto Smooth', 'NODES')
_m.node_group = ng_auto_smooth
_gi = [s.identifier for s in ng_auto_smooth.interface.items_tree if s.item_type == 'SOCKET' and s.in_out == 'INPUT']
_m[_gi[1]] = 1.093  # Angle
ob_cube_007.location = (10.44, 14.01, 16.59)
ob_cube_007.lineart.crease_threshold = 0.0
_m = ob_cube_007.modifiers.new('Auto Smooth', 'NODES')
_m.node_group = ng_auto_smooth
_gi = [s.identifier for s in ng_auto_smooth.interface.items_tree if s.item_type == 'SOCKET' and s.in_out == 'INPUT']
_m[_gi[1]] = 1.093  # Angle
ob_cube_008.location = (-20.06, 4.766, 13.17)
ob_cube_008.rotation_euler = (0.0, -0.0, 0.3343)
ob_cube_008.scale = (0.5051, 0.5051, 0.5051)
ob_cube_008.lineart.crease_threshold = 0.0
ob_cylinder_002.location = (-18.33, 5.364, 13.73)
ob_cylinder_002.rotation_euler = (3.055e-09, -0.2113, 0.3343)
ob_cylinder_002.scale = (1.055, 1.055, 1.285)
ob_cylinder_002.lineart.crease_threshold = 0.0
ob_cube_009.location = (-13.94, 15.3, 12.56)
ob_cube_009.rotation_euler = (0.0, 0.0, -1.39)
ob_cube_009.scale = (0.5051, 0.5051, 0.5051)
ob_cube_009.lineart.crease_threshold = 0.0
ob_cylinder_003.location = (-13.62, 13.51, 13.13)
ob_cylinder_003.rotation_euler = (3.055e-09, -0.2113, -1.39)
ob_cylinder_003.scale = (1.055, 1.055, 1.285)
ob_cylinder_003.lineart.crease_threshold = 0.0
ob_plane_005.location = (-20.03, 4.757, 14.92)
ob_plane_005.rotation_euler = (-0.0, 1.571, 0.0)
ob_plane_005.scale = (0.3675, 0.3675, 0.3675)
ob_plane_005.lineart.crease_threshold = 0.0
ob_cylinder.location = (-5.092, 13.31, 1.897)
ob_cylinder.scale = (1.265, 1.265, 1.897)
ob_cylinder.lineart.crease_threshold = 0.0
ob_cylinder_004.location = (-12.86, -12.43, 1.39)
ob_cylinder_004.rotation_euler = (-1.543, -0.01298, -1.14)
ob_cylinder_004.scale = (1.285, 1.285, 1.927)
ob_cylinder_004.lineart.crease_threshold = 0.0
ob_cylinder_005.location = (-8.807, -13.28, 1.897)
ob_cylinder_005.scale = (1.265, 1.265, 1.897)
ob_cylinder_005.lineart.crease_threshold = 0.0
ob_cylinder_006.location = (-1.81, 13.59, 18.73)
ob_cylinder_006.scale = (1.265, 1.265, 1.897)
ob_cylinder_006.lineart.crease_threshold = 0.0
ob_cylinder_007.location = (1.594, 13.59, 18.73)
ob_cylinder_007.scale = (1.265, 1.265, 1.897)
ob_cylinder_007.lineart.crease_threshold = 0.0
ob_plane_006.location = (2.504, 8.047, 0.1285)
ob_plane_006.rotation_euler = (0.0, -0.0, 1.035)
ob_plane_006.scale = (1.261, 1.147, 1.079)
ob_plane_006.lineart.crease_threshold = 0.0
ob_plane_007.location = (6.664, -13.03, 0.1285)
ob_plane_007.rotation_euler = (0.0, -0.0, 4.716)
ob_plane_007.scale = (1.261, 1.147, 1.079)
ob_plane_007.lineart.crease_threshold = 0.0
ob_plane_008.location = (5.277, -12.05, 0.07113)
ob_plane_008.rotation_euler = (0.0, 0.0, 4.085)
ob_plane_008.scale = (0.9408, 0.8555, 0.8052)
ob_plane_008.lineart.crease_threshold = 0.0
ob_plane_009.location = (-2.019, 6.013, 0.1285)
ob_plane_009.rotation_euler = (0.0, -0.0, 2.014)
ob_plane_009.scale = (0.7058, 0.6418, 0.604)
ob_plane_009.lineart.crease_threshold = 0.0
ob_plane_010.location = (-19.83, 6.328, 5.707)
ob_plane_010.rotation_euler = (1.571, -0.0, 1.571)
ob_plane_010.scale = (1.585, 2.154, 1.827)
ob_plane_010.lineart.crease_threshold = 0.0
ob_plane_011.location = (8.525, 14.8, 20.55)
ob_plane_011.rotation_euler = (1.571, -0.0, 0.0)
ob_plane_011.scale = (1.962, 1.494, 1.494)
ob_plane_011.lineart.crease_threshold = 0.0
ob_spot.location = (10.49, -12.52, 12.74)
ob_spot.rotation_euler = (0.2239, 4.931e-17, 5.544e-18)
ob_spot.lineart.crease_threshold = 0.0
ob_spot_001.location = (-18.16, 5.416, 12.74)
ob_spot_001.rotation_euler = (0.2239, 4.931e-17, -1.317)
ob_spot_001.lineart.crease_threshold = 0.0
ob_spot_002.location = (-13.6, 13.45, 12.74)
ob_spot_002.rotation_euler = (0.2239, 4.931e-17, -2.991)
ob_spot_002.lineart.crease_threshold = 0.0

# ---- collection membership
col_collection.objects.link(ob_plane)
col_collection.objects.link(ob_plane_001)
col_collection.objects.link(ob_cube_001)
col_collection.objects.link(ob_cube_002)
col_collection.objects.link(ob_cube_003)
col_collection.objects.link(ob_plane_002)
col_collection.objects.link(ob_plane_004)
col_collection.objects.link(ob_plane_003)
col_collection.objects.link(ob_cube_005)
col_collection.objects.link(ob_cylinder_001)
col_collection.objects.link(ob_cube_006)
col_collection.objects.link(ob_cube_007)
col_collection.objects.link(ob_cube_008)
col_collection.objects.link(ob_cylinder_002)
col_collection.objects.link(ob_cube_009)
col_collection.objects.link(ob_cylinder_003)
col_collection.objects.link(ob_plane_005)
col_collection.objects.link(ob_cylinder)
col_collection.objects.link(ob_cylinder_004)
col_collection.objects.link(ob_cylinder_005)
col_collection.objects.link(ob_cylinder_006)
col_collection.objects.link(ob_cylinder_007)
col_collection.objects.link(ob_plane_006)
col_collection.objects.link(ob_plane_007)
col_collection.objects.link(ob_plane_008)
col_collection.objects.link(ob_plane_009)
col_collection.objects.link(ob_plane_010)
col_collection.objects.link(ob_plane_011)
col_collection.objects.link(ob_spot)
col_collection.objects.link(ob_spot_001)
col_collection.objects.link(ob_spot_002)

# ---- scene / render settings (as saved in the file)
scene.frame_start = 1; scene.frame_end = 250; scene.frame_set(1)
scene.render.engine = 'BLENDER_EEVEE_NEXT'
scene.cycles.use_denoising = False
scene.cycles.samples = 128
scene.cycles.sampling_pattern = 'TABULATED_SOBOL'
scene.cycles.use_adaptive_sampling = False
scene.cycles.use_light_tree = False
scene.view_settings.view_transform = 'Filmic'
bpy.context.view_layer.update()

# ---- added for rendering (the .blend has no active camera): camera
cam_auto = bpy.data.cameras.new('AutoCamera')
cam_auto.lens = 50.0
cam_auto.sensor_width = 36.0
cam_auto.clip_end = 1208.74
ob_auto_camera = bpy.data.objects.new('AutoCamera', cam_auto)
scene.collection.objects.link(ob_auto_camera)
ob_auto_camera.location = (76.0078, -84.6771, 72.0169)
ob_auto_camera.rotation_euler = (1.09748, -7.21219e-08, 0.694738)
scene.camera = ob_auto_camera
bpy.context.view_layer.update()
